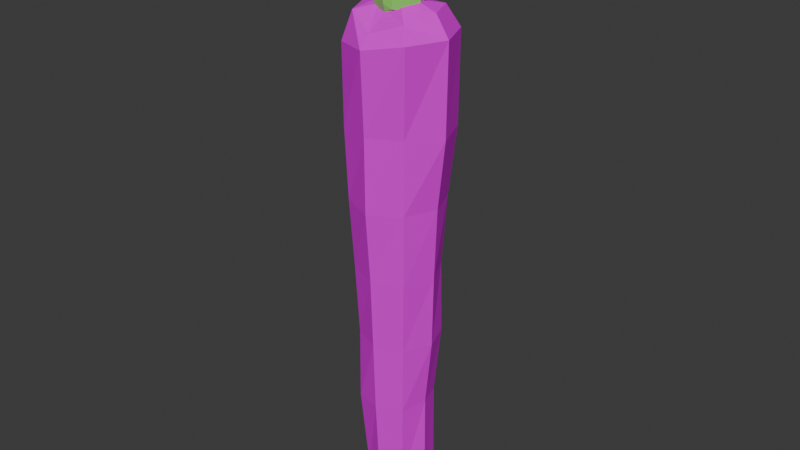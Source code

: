# Source: Carrot_real.blend  (saved by Blender 4.1.24; exported with 4.5.12 LTS)
import bpy
from mathutils import Matrix  # noqa: F401  (used for matrix-valued properties, if any)

bpy.ops.wm.read_factory_settings(use_empty=True)
scene = bpy.context.scene
scene.name = 'Scene'

# ---- collections
col_collection = bpy.data.collections.new('Collection'); scene.collection.children.link(col_collection)

# ---- images (referenced by path relative to the original .blend; pixels are not part of the script)
import os
ASSET_DIR = os.environ.get("B2B_ASSET_DIR", "")  # directory of the original .blend (textures are referenced by path, not embedded)
HERE = os.path.dirname(os.path.abspath(__file__))  # packed textures are extracted next to this script under _unpacked/

def load_image(name, relpath, width, height, colorspace="sRGB"):
    """Load a texture the original file referenced (path relative to the .blend, or extracted next to this script)."""
    p = next((c for c in (os.path.join(HERE, relpath), os.path.join(ASSET_DIR, relpath)) if relpath and os.path.exists(c)), "")
    if p:
        img = bpy.data.images.load(p, check_existing=True)
        img.name = name
    else:  # same state as the original file: an image datablock whose file is absent (Cycles renders it pink)
        img = bpy.data.images.new(name, width, height)
        img.source = "FILE"
        img.filepath = "//" + (relpath or name)
    img.colorspace_settings.name = colorspace
    return img
img_food_0024_subsurface_2k_jpg = load_image('food_0024_subsurface_2k.jpg', 'food_0024_subsurface_2k.jpg', 1024, 1024, 'sRGB')

# ---- materials (node trees are filled in below, after node groups)
mat_material_001 = bpy.data.materials.new('Material.001')
mat_material_002 = bpy.data.materials.new('Material.002')
mat_material_002.use_transparent_shadow = False

# ---- material node trees
mat_material_001.use_nodes = True; mat_material_001.node_tree.nodes.clear()
_N = mat_material_001.node_tree.nodes; _L = mat_material_001.node_tree.links
n0 = _N.new('ShaderNodeBsdfPrincipled'); n0.name = 'Principled BSDF'; n0.location = (116, 300)
n0.inputs[1].default_value = 0.1826
n0.inputs[2].default_value = 0.2172
n0.inputs[3].default_value = 1.0
n1 = _N.new('ShaderNodeOutputMaterial'); n1.name = 'Material Output'; n1.location = (406, 300)
n2 = _N.new('ShaderNodeMapping'); n2.name = 'Mapping'; n2.location = (-642, 1660)
n3 = _N.new('ShaderNodeTexImage'); n3.name = 'Image Texture'; n3.location = (-174, 280)
n3.image = img_food_0024_subsurface_2k_jpg
_L.new(n0.outputs[0], n1.inputs[0])
_L.new(n3.outputs[0], n0.inputs[0])
n1.is_active_output = True
mat_material_002.use_nodes = True; mat_material_002.node_tree.nodes.clear()
_N = mat_material_002.node_tree.nodes; _L = mat_material_002.node_tree.links
n0 = _N.new('ShaderNodeBsdfPrincipled'); n0.name = 'Principled BSDF'; n0.location = (10, 300)
n0.inputs[0].default_value = (0.24, 0.8, 0.107, 1.0)
n1 = _N.new('ShaderNodeOutputMaterial'); n1.name = 'Material Output'; n1.location = (300, 300)
_L.new(n0.outputs[0], n1.inputs[0])
n1.is_active_output = True

# ---- world
world_world = bpy.data.worlds.new('World'); scene.world = world_world
world_world.use_nodes = True; world_world.node_tree.nodes.clear()
_N = world_world.node_tree.nodes; _L = world_world.node_tree.links
n0 = _N.new('ShaderNodeOutputWorld'); n0.name = 'World Output'; n0.location = (300, 300)
n1 = _N.new('ShaderNodeBackground'); n1.name = 'Background'; n1.location = (10, 300)
n1.inputs[0].default_value = (0.05088, 0.05088, 0.05088, 1.0)
_L.new(n1.outputs[0], n0.inputs[0])
n0.is_active_output = True
world_world.color = (0.05088, 0.05088, 0.05088)
world_world.use_sun_shadow = False
world_world.sun_shadow_jitter_overblur = 0.0

# ---- meshes
me_cylinder = bpy.data.meshes.new('Cylinder')
me_cylinder.from_pydata([(-2.317e-09, 0.1689, 1.063), (5.221e-10, 0.936, -1.008), (5.426e-09, 0.5704, 0.9448), (0.6482, 0.6482, -0.9975), (0.403, 0.403, 0.9417), (1.001, -1.175e-09, -1.045), (0.6353, 3.766e-09, 0.9201), (0.693, -0.693, -1.033), (0.4678, -0.4678, 0.8991), (1.927e-10, -0.989, -1.038), (3.945e-09, -0.6402, 0.8817), (-0.6979, -0.6979, -1.037), (-0.4667, -0.4667, 0.9138), (-0.9912, 5.852e-10, -1.039), (-0.6242, 3.8e-09, 0.9367), (-0.7034, 0.7034, -1.041), (-0.4149, 0.4149, 0.9356), (0.0005771, -0.0009867, -1.188), (-1.822e-09, 0.7271, -1.059), (0.5203, 0.5203, -1.114), (0.7365, -8.515e-10, -1.118), (0.5214, -0.5214, -1.124), (-1.821e-09, -0.7352, -1.11), (-0.5219, -0.5219, -1.128), (-0.7378, -8.515e-10, -1.126), (-0.5187, 0.5187, -1.099), (-3.818e-11, 0.321, -1.119), (0.2344, 0.2344, -1.133), (0.3407, -3.818e-11, -1.145), (0.2303, -0.2303, -1.125), (-3.818e-11, -0.3299, -1.131), (-0.2361, -0.2361, -1.136), (-0.3509, -3.818e-11, -1.158), (-0.2432, 0.2432, -1.149), (1.179e-08, 0.323, -1.109), (0.2397, 0.2397, -1.096), (0.3488, -3.818e-11, -1.087), (0.2305, -0.2305, -1.107), (-1.717e-08, -0.3309, -1.103), (-0.2348, -0.2348, -1.102), (-0.3633, -3.818e-11, -1.075), (-0.2455, 0.2455, -1.089), (1.278e-08, 0.3517, -1.122), (0.2542, 0.2542, -1.104), (0.3634, 1.81e-10, -1.096), (0.249, -0.249, -1.121), (-1.661e-08, -0.3538, -1.117), (-0.2522, -0.2522, -1.111), (-0.3739, -4.297e-11, -1.072), (-0.2561, 0.2561, -1.098), (0.0004056, 0.3867, -1.149), (0.2784, 0.2787, -1.139), (0.4056, 0.002217, -1.131), (0.2771, -0.2771, -1.144), (-0.0009278, -0.3891, -1.146), (-0.285, -0.2854, -1.13), (-0.4267, 0.001009, -1.112), (-0.2879, 0.2867, -1.132), (-0.001211, 0.1931, -1.175), (0.1374, 0.3303, -1.149), (0.1974, -0.002967, -1.187), (0.344, 0.1436, -1.133), (0.3392, -0.1424, -1.137), (0.003014, -0.193, -1.176), (0.1388, -0.3321, -1.147), (-0.1391, -0.3337, -1.146), (-0.1959, -0.001537, -1.192), (-0.3507, -0.1484, -1.128), (-0.3578, 0.1516, -1.119), (-0.1447, 0.346, -1.131), (0.1653, -0.1653, -1.177), (0.1664, 0.1665, -1.179), (-0.1633, 0.1651, -1.192), (-0.1674, -0.1635, -1.173), (-0.3183, -0.2919, -1.489), (-0.2891, -0.5126, -1.482), (-0.4732, -0.4469, -1.478), (-0.5221, -0.2686, -1.472), (-0.2551, 0.3431, -1.51), (-0.3902, 0.3117, -1.517), (-0.3313, 0.4197, -1.514), (-0.2279, 0.4712, -1.515), (0.4326, 0.3785, -1.494), (0.3939, 0.5146, -1.523), (0.5172, 0.4619, -1.524), (0.5607, 0.3425, -1.519), (0.3087, -0.3215, -1.525), (0.4225, -0.3126, -1.5), (0.4069, -0.4197, -1.523), (0.2684, -0.5073, -1.542), (-0.01678, -0.505, -1.498), (0.1802, -0.4735, -1.506), (0.143, -0.6583, -1.492), (-0.01007, -0.7121, -1.488), (0.06062, -0.07341, -1.483), (0.2349, -0.082, -1.472), (0.2348, -0.2478, -1.495), (0.04344, -0.2878, -1.503), (0.5245, -0.09206, -1.442), (0.6509, -0.08072, -1.467), (0.6051, -0.1551, -1.464), (0.4943, -0.1899, -1.458), (0.3892, 0.1062, -1.423), (0.3625, 0.2105, -1.433), (0.4839, 0.1891, -1.443), (0.5213, 0.09844, -1.439), (0.06222, 0.03694, -1.52), (0.07289, 0.1955, -1.507), (0.1874, 0.1627, -1.501), (0.2187, 0.04932, -1.507), (0.08504, 0.3817, -1.512), (0.0792, 0.5487, -1.52), (0.1934, 0.4957, -1.519), (0.212, 0.3589, -1.509), (-0.05115, 0.4482, -1.459), (-0.174, 0.4183, -1.468), (-0.1484, 0.5561, -1.474), (-0.03344, 0.6199, -1.481), (-0.05453, 0.06266, -1.435), (-0.2188, 0.04646, -1.454), (-0.1766, 0.1849, -1.441), (-0.05879, 0.198, -1.431), (-0.3746, 0.07856, -1.456), (-0.5734, 0.07274, -1.463), (-0.5103, 0.2138, -1.46), (-0.3515, 0.2277, -1.45), (-0.4683, -0.006394, -1.541), (-0.4456, -0.1748, -1.542), (-0.5987, -0.1432, -1.533), (-0.6485, -0.01638, -1.531), (-0.02936, -0.04672, -1.538), (-0.01824, -0.2738, -1.551), (-0.2194, -0.2368, -1.545), (-0.2368, -0.04959, -1.535), (-0.02721, -0.3353, -1.508), (-0.04059, -0.5514, -1.491), (-0.1985, -0.498, -1.496), (-0.2305, -0.3072, -1.503), (7.652e-10, 0.4023, 1.001), (0.2868, 0.2868, 1.021), (0.4191, 2.583e-09, 1.031), (0.2975, -0.2975, 0.9949), (2.628e-09, -0.4216, 0.992), (-0.3011, -0.3011, 1.025), (-0.4178, 2.583e-09, 1.022), (-0.2889, 0.2889, 1.008), (1.124e-09, 1.071e-09, 1.066), (0.1175, 0.1175, 1.056), (0.1658, 1.071e-09, 1.06), (0.1166, -0.1166, 1.05), (6.856e-09, -0.1652, 1.052), (-0.12, -0.12, 1.072), (-0.1719, 1.071e-09, 1.081), (-0.1205, 0.1205, 1.071), (9.385e-10, 0.877, -0.6719), (1.11e-09, 0.8674, -0.3571), (2.504e-09, 0.768, -0.05889), (2.619e-09, 0.7166, 0.2485), (3.305e-09, 0.6685, 0.5566), (0.5074, 0.5074, 0.566), (0.4999, 0.4999, 0.2467), (0.5476, 0.5476, -0.05764), (0.605, 0.605, -0.3593), (0.6416, 0.6416, -0.6666), (0.6934, 3.147e-09, 0.5614), (0.6769, 2.493e-09, 0.2409), (0.7877, 1.84e-09, -0.05509), (0.8759, 1.414e-09, -0.3554), (0.8955, 8.949e-10, -0.6687), (0.4779, -0.4779, 0.558), (0.5235, -0.5235, 0.2531), (0.5347, -0.5347, -0.06116), (0.6228, -0.6228, -0.3545), (0.6486, -0.6486, -0.6648), (2.835e-09, -0.7002, 0.5627), (2.954e-09, -0.7686, 0.2585), (1.41e-09, -0.745, -0.06329), (1.437e-09, -0.8361, -0.3631), (1.553e-09, -0.9602, -0.6573), (-0.4553, -0.4553, 0.5518), (-0.5412, -0.5412, 0.2579), (-0.5233, -0.5233, -0.06425), (-0.5877, -0.5877, -0.364), (-0.6886, -0.6886, -0.6549), (-0.6147, 3.147e-09, 0.5462), (-0.7476, 2.493e-09, 0.2545), (-0.773, 1.84e-09, -0.05792), (-0.8272, 1.466e-09, -0.3648), (-0.9681, 1.686e-09, -0.6559), (-0.4669, 0.4669, 0.555), (-0.5136, 0.5136, 0.2504), (-0.5611, 0.5611, -0.05398), (-0.5826, 0.5826, -0.3654), (-0.6017, 0.6017, -0.6765), (-0.4384, 0.03993, -1.277), (-0.5001, 0.06513, -1.378), (-0.3367, 0.07509, -1.359), (-0.266, 0.03672, -1.267), (-0.3859, 0.1517, -1.281), (-0.447, 0.1772, -1.382), (-0.2464, 0.1759, -1.268), (-0.3201, 0.1869, -1.365), (-0.2681, -0.1486, -1.272), (-0.3577, -0.1577, -1.401), (-0.3916, -0.03003, -1.393), (-0.2919, -0.01661, -1.273), (-0.4049, -0.1235, -1.284), (-0.5005, -0.1335, -1.403), (-0.4509, -0.02034, -1.289), (-0.5472, -0.01843, -1.406), (-0.1803, -0.3863, -1.256), (-0.2278, -0.4462, -1.357), (-0.2727, -0.2556, -1.361), (-0.2217, -0.2132, -1.254), (-0.3327, -0.3242, -1.249), (-0.3931, -0.3762, -1.346), (-0.3797, -0.1842, -1.257), (-0.441, -0.2286, -1.357), (-0.3328, 0.2037, -1.275), (-0.3627, 0.2584, -1.4), (-0.2456, 0.3035, -1.382), (-0.2046, 0.2333, -1.267), (-0.2804, 0.3101, -1.287), (-0.3156, 0.375, -1.406), (-0.1734, 0.3666, -1.281), (-0.207, 0.4164, -1.407), (-0.1541, 0.2582, -1.256), (-0.1404, 0.3585, -1.355), (-0.05842, 0.3818, -1.351), (-0.02953, 0.2861, -1.253), (-0.1301, 0.3967, -1.274), (-0.1294, 0.4716, -1.39), (-0.02406, 0.4472, -1.275), (-0.02998, 0.5341, -1.382), (0.03967, 0.4215, -1.286), (0.06359, 0.483, -1.41), (0.08656, 0.3419, -1.382), (0.04567, 0.2678, -1.267), (0.1351, 0.3677, -1.293), (0.1546, 0.4253, -1.42), (0.1712, 0.2369, -1.276), (0.1644, 0.3256, -1.392), (0.2418, 0.3633, -1.279), (0.3264, 0.4312, -1.404), (0.3607, 0.3248, -1.369), (0.2593, 0.2413, -1.265), (0.3331, 0.3143, -1.305), (0.4228, 0.3855, -1.424), (0.3855, 0.2242, -1.284), (0.4664, 0.2952, -1.409), (0.2315, 0.1797, -1.254), (0.3151, 0.1806, -1.348), (0.3287, 0.07589, -1.342), (0.2556, 0.0329, -1.252), (0.3757, 0.1482, -1.266), (0.4238, 0.1577, -1.38), (0.4279, 0.03817, -1.261), (0.4757, 0.07646, -1.368), (0.477, -0.03031, -1.272), (0.574, -0.06062, -1.39), (0.4091, -0.04882, -1.367), (0.3032, -0.03009, -1.257), (0.427, -0.1483, -1.27), (0.5315, -0.165, -1.382), (0.2738, -0.1747, -1.261), (0.3717, -0.2079, -1.377), (0.3653, -0.1931, -1.28), (0.4079, -0.2505, -1.404), (0.2608, -0.2694, -1.402), (0.2159, -0.2201, -1.275), (0.317, -0.3213, -1.28), (0.3544, -0.3629, -1.413), (0.1788, -0.3816, -1.279), (0.2381, -0.4214, -1.404), (0.1606, -0.269, -1.265), (0.1664, -0.3711, -1.379), (-0.01437, -0.3961, -1.381), (-0.01611, -0.2874, -1.274), (0.148, -0.4413, -1.255), (0.1229, -0.5319, -1.38), (-0.02448, -0.5089, -1.243), (-0.01171, -0.602, -1.366), (0.005049, -0.4591, -1.255), (-0.02113, -0.4983, -1.37), (-0.01422, -0.2821, -1.383), (-0.004995, -0.2344, -1.27), (-0.1671, -0.39, -1.256), (-0.1914, -0.4492, -1.361), (-0.1754, -0.2169, -1.264), (-0.2067, -0.2558, -1.378), (0.2081, -0.03327, -1.285), (0.2206, -0.06371, -1.395), (0.06471, -0.07388, -1.386), (0.02873, -0.03375, -1.283), (0.1799, -0.185, -1.288), (0.2095, -0.2188, -1.393), (0.02028, -0.2225, -1.285), (0.0309, -0.2576, -1.394), (-0.008355, -0.2137, -1.279), (-0.01326, -0.2415, -1.403), (-0.05337, -0.06459, -1.397), (-0.0187, -0.02436, -1.278), (-0.1672, -0.1729, -1.281), (-0.1938, -0.2052, -1.402), (-0.1868, -0.03197, -1.279), (-0.1961, -0.05336, -1.403), (-0.1989, 0.01633, -1.256), (-0.1915, 0.04633, -1.357), (-0.04621, 0.05182, -1.352), (-0.01114, 0.01399, -1.256), (-0.1631, 0.1659, -1.259), (-0.1465, 0.1523, -1.367), (-0.0221, 0.1916, -1.257), (-0.0599, 0.1747, -1.359), (0.03396, 0.1815, -1.279), (0.07348, 0.1663, -1.402), (0.07262, 0.05582, -1.396), (0.02185, 0.01334, -1.279), (0.1696, 0.161, -1.282), (0.1586, 0.1413, -1.413), (0.2023, 0.01526, -1.28), (0.1997, 0.04315, -1.406)], [], [(16, 14, 144, 145), (8, 6, 140, 141), (158, 2, 4, 159), (159, 4, 6, 164), (13, 15, 25, 24), (4, 2, 138, 139), (164, 6, 8, 169), (169, 8, 10, 174), (3, 5, 20, 19), (174, 10, 12, 179), (179, 12, 14, 184), (5, 7, 21, 20), (14, 12, 143, 144), (184, 14, 16, 189), (189, 16, 2, 158), (7, 9, 22, 21), (23, 24, 32, 31), (25, 18, 26, 33), (20, 21, 29, 28), (21, 22, 30, 29), (11, 13, 24, 23), (1, 3, 19, 18), (15, 1, 18, 25), (9, 11, 23, 22), (28, 29, 37, 36), (29, 30, 38, 37), (32, 33, 41, 40), (26, 27, 35, 34), (22, 23, 31, 30), (19, 20, 28, 27), (18, 19, 27, 26), (24, 25, 33, 32), (40, 41, 49, 48), (34, 35, 43, 42), (35, 36, 44, 43), (38, 39, 47, 46), (33, 26, 34, 41), (31, 32, 40, 39), (30, 31, 39, 38), (27, 28, 36, 35), (43, 44, 52, 61, 51), (46, 47, 55, 65, 54), (47, 48, 56, 67, 55), (49, 42, 50, 69, 57), (37, 38, 46, 45), (36, 37, 45, 44), (41, 34, 42, 49), (39, 40, 48, 47), (42, 43, 51, 59, 50), (48, 49, 57, 68, 56), (45, 46, 54, 64, 53), (44, 45, 53, 62, 52), (74, 75, 76, 77), (211, 75, 74, 212), (215, 76, 75, 211), (217, 77, 76, 215), (212, 74, 77, 217), (78, 79, 80, 81), (219, 79, 78, 220), (223, 80, 79, 219), (225, 81, 80, 223), (220, 78, 81, 225), (82, 83, 84, 85), (243, 83, 82, 244), (247, 84, 83, 243), (249, 85, 84, 247), (244, 82, 85, 249), (86, 87, 88, 89), (267, 87, 86, 268), (271, 88, 87, 267), (273, 89, 88, 271), (268, 86, 89, 273), (90, 91, 92, 93), (275, 91, 90, 276), (279, 92, 91, 275), (281, 93, 92, 279), (276, 90, 93, 281), (94, 95, 96, 97), (291, 95, 94, 292), (295, 96, 95, 291), (297, 97, 96, 295), (292, 94, 97, 297), (98, 99, 100, 101), (259, 99, 98, 260), (263, 100, 99, 259), (265, 101, 100, 263), (260, 98, 101, 265), (102, 103, 104, 105), (251, 103, 102, 252), (255, 104, 103, 251), (257, 105, 104, 255), (252, 102, 105, 257), (106, 107, 108, 109), (315, 107, 106, 316), (319, 108, 107, 315), (321, 109, 108, 319), (316, 106, 109, 321), (110, 111, 112, 113), (235, 111, 110, 236), (239, 112, 111, 235), (241, 113, 112, 239), (236, 110, 113, 241), (114, 115, 116, 117), (227, 115, 114, 228), (231, 116, 115, 227), (233, 117, 116, 231), (228, 114, 117, 233), (118, 119, 120, 121), (307, 119, 118, 308), (311, 120, 119, 307), (313, 121, 120, 311), (308, 118, 121, 313), (122, 123, 124, 125), (195, 123, 122, 196), (199, 124, 123, 195), (201, 125, 124, 199), (196, 122, 125, 201), (126, 127, 128, 129), (203, 127, 126, 204), (207, 128, 127, 203), (209, 129, 128, 207), (204, 126, 129, 209), (130, 131, 132, 133), (299, 131, 130, 300), (303, 132, 131, 299), (305, 133, 132, 303), (300, 130, 133, 305), (134, 135, 136, 137), (283, 135, 134, 284), (287, 136, 135, 283), (289, 137, 136, 287), (284, 134, 137, 289), (142, 141, 149, 150), (145, 144, 152, 153), (139, 138, 0, 147), (140, 139, 147, 148), (10, 8, 141, 142), (2, 16, 145, 138), (12, 10, 142, 143), (6, 4, 139, 140), (149, 148, 146, 150), (153, 152, 146, 0), (147, 0, 146, 148), (151, 150, 146, 152), (141, 140, 148, 149), (138, 145, 153, 0), (144, 143, 151, 152), (143, 142, 150, 151), (15, 193, 154, 1), (193, 192, 155, 154), (192, 191, 156, 155), (191, 190, 157, 156), (190, 189, 158, 157), (13, 188, 193, 15), (188, 187, 192, 193), (187, 186, 191, 192), (186, 185, 190, 191), (185, 184, 189, 190), (11, 183, 188, 13), (183, 182, 187, 188), (182, 181, 186, 187), (181, 180, 185, 186), (180, 179, 184, 185), (9, 178, 183, 11), (178, 177, 182, 183), (177, 176, 181, 182), (176, 175, 180, 181), (175, 174, 179, 180), (7, 173, 178, 9), (173, 172, 177, 178), (172, 171, 176, 177), (171, 170, 175, 176), (170, 169, 174, 175), (5, 168, 173, 7), (168, 167, 172, 173), (167, 166, 171, 172), (166, 165, 170, 171), (165, 164, 169, 170), (3, 163, 168, 5), (163, 162, 167, 168), (162, 161, 166, 167), (161, 160, 165, 166), (160, 159, 164, 165), (1, 154, 163, 3), (154, 155, 162, 163), (155, 156, 161, 162), (156, 157, 160, 161), (157, 158, 159, 160), (66, 197, 200, 72), (197, 196, 201, 200), (72, 200, 198, 68), (200, 201, 199, 198), (68, 198, 194, 56), (198, 199, 195, 194), (56, 194, 197, 66), (194, 195, 196, 197), (66, 205, 208, 56), (205, 204, 209, 208), (56, 208, 206, 67), (208, 209, 207, 206), (67, 206, 202, 73), (206, 207, 203, 202), (73, 202, 205, 66), (202, 203, 204, 205), (73, 213, 216, 67), (213, 212, 217, 216), (67, 216, 214, 55), (216, 217, 215, 214), (55, 214, 210, 65), (214, 215, 211, 210), (65, 210, 213, 73), (210, 211, 212, 213), (72, 221, 224, 69), (221, 220, 225, 224), (69, 224, 222, 57), (224, 225, 223, 222), (57, 222, 218, 68), (222, 223, 219, 218), (68, 218, 221, 72), (218, 219, 220, 221), (58, 229, 232, 50), (229, 228, 233, 232), (50, 232, 230, 69), (232, 233, 231, 230), (69, 230, 226, 72), (230, 231, 227, 226), (72, 226, 229, 58), (226, 227, 228, 229), (58, 237, 240, 71), (237, 236, 241, 240), (71, 240, 238, 59), (240, 241, 239, 238), (59, 238, 234, 50), (238, 239, 235, 234), (50, 234, 237, 58), (234, 235, 236, 237), (71, 245, 248, 61), (245, 244, 249, 248), (61, 248, 246, 51), (248, 249, 247, 246), (51, 246, 242, 59), (246, 247, 243, 242), (59, 242, 245, 71), (242, 243, 244, 245), (60, 253, 256, 52), (253, 252, 257, 256), (52, 256, 254, 61), (256, 257, 255, 254), (61, 254, 250, 71), (254, 255, 251, 250), (71, 250, 253, 60), (250, 251, 252, 253), (60, 261, 264, 70), (261, 260, 265, 264), (70, 264, 262, 62), (264, 265, 263, 262), (62, 262, 258, 52), (262, 263, 259, 258), (52, 258, 261, 60), (258, 259, 260, 261), (70, 269, 272, 64), (269, 268, 273, 272), (64, 272, 270, 53), (272, 273, 271, 270), (53, 270, 266, 62), (270, 271, 267, 266), (62, 266, 269, 70), (266, 267, 268, 269), (63, 277, 280, 54), (277, 276, 281, 280), (54, 280, 278, 64), (280, 281, 279, 278), (64, 278, 274, 70), (278, 279, 275, 274), (70, 274, 277, 63), (274, 275, 276, 277), (63, 285, 288, 73), (285, 284, 289, 288), (73, 288, 286, 65), (288, 289, 287, 286), (65, 286, 282, 54), (286, 287, 283, 282), (54, 282, 285, 63), (282, 283, 284, 285), (17, 293, 296, 63), (293, 292, 297, 296), (63, 296, 294, 70), (296, 297, 295, 294), (70, 294, 290, 60), (294, 295, 291, 290), (60, 290, 293, 17), (290, 291, 292, 293), (17, 301, 304, 66), (301, 300, 305, 304), (66, 304, 302, 73), (304, 305, 303, 302), (73, 302, 298, 63), (302, 303, 299, 298), (63, 298, 301, 17), (298, 299, 300, 301), (17, 309, 312, 58), (309, 308, 313, 312), (58, 312, 310, 72), (312, 313, 311, 310), (72, 310, 306, 66), (310, 311, 307, 306), (66, 306, 309, 17), (306, 307, 308, 309), (17, 317, 320, 60), (317, 316, 321, 320), (60, 320, 318, 71), (320, 321, 319, 318), (71, 318, 314, 58), (318, 319, 315, 314), (58, 314, 317, 17), (314, 315, 316, 317)])
me_cylinder.polygons.foreach_set('material_index', [0, 0, 0, 0, 0, 0, 0, 0, 0, 0, 0, 0, 0, 0, 0, 0, 0, 0, 0, 0, 0, 0, 0, 0, 1, 1, 1, 1, 0, 0, 0, 0, 1, 1, 1, 1, 1, 1, 1, 1, 1, 1, 1, 1, 1, 1, 1, 1, 1, 1, 1, 1, 1, 1, 1, 1, 1, 1, 1, 1, 1, 1, 1, 1, 1, 1, 1, 1, 1, 1, 1, 1, 1, 1, 1, 1, 1, 1, 1, 1, 1, 1, 1, 1, 1, 1, 1, 1, 1, 1, 1, 1, 1, 1, 1, 1, 1, 1, 1, 1, 1, 1, 1, 1, 1, 1, 1, 1, 1, 1, 1, 1, 1, 1, 1, 1, 1, 1, 1, 1, 1, 1, 1, 1, 1, 1, 1, 1, 1, 1, 1, 1, 0, 0, 0, 0, 0, 0, 0, 0, 0, 0, 0, 0, 0, 0, 0, 0, 0, 0, 0, 0, 0, 0, 0, 0, 0, 0, 0, 0, 0, 0, 0, 0, 0, 0, 0, 0, 0, 0, 0, 0, 0, 0, 0, 0, 0, 0, 0, 0, 0, 0, 0, 0, 0, 0, 0, 0, 1, 1, 1, 1, 1, 1, 1, 1, 1, 1, 1, 1, 1, 1, 1, 1, 1, 1, 1, 1, 1, 1, 1, 1, 1, 1, 1, 1, 1, 1, 1, 1, 1, 1, 1, 1, 1, 1, 1, 1, 1, 1, 1, 1, 1, 1, 1, 1, 1, 1, 1, 1, 1, 1, 1, 1, 1, 1, 1, 1, 1, 1, 1, 1, 1, 1, 1, 1, 1, 1, 1, 1, 1, 1, 1, 1, 1, 1, 1, 1, 1, 1, 1, 1, 1, 1, 1, 1, 1, 1, 1, 1, 1, 1, 1, 1, 1, 1, 1, 1, 1, 1, 1, 1, 1, 1, 1, 1, 1, 1, 1, 1, 1, 1, 1, 1, 1, 1, 1, 1, 1, 1, 1, 1, 1, 1, 1, 1])
_uv = me_cylinder.uv_layers.new(name='UVMap')
_uv.uv.foreach_set('vector', [0.1302, 0.4173, 0.1919, 0.4103, 0.1895, 0.4371, 0.141, 0.4462, 0.5719, 0.4183, 0.6343, 0.4102, 0.6323, 0.437, 0.5839, 0.447, 0.801, 0.4317, 0.76, 0.4845, 0.6949, 0.4266, 0.7157, 0.3853, 0.7157, 0.3853, 0.6949, 0.4266, 0.6343, 0.4102, 0.6396, 0.367, 0.2171, 0.1407, 0.1322, 0.1285, 0.1418, 0.0982, 0.2186, 0.1094, 0.6949, 0.4266, 0.76, 0.4845, 0.7191, 0.5006, 0.6791, 0.4541, 0.6396, 0.367, 0.6343, 0.4102, 0.5719, 0.4183, 0.5613, 0.3712, 0.5613, 0.3712, 0.5719, 0.4183, 0.5011, 0.4624, 0.4685, 0.4016, 0.7466, 0.1349, 0.6575, 0.1405, 0.659, 0.1091, 0.7386, 0.1002, 0.3576, 0.4344, 0.3164, 0.4862, 0.2525, 0.4276, 0.2741, 0.3863, 0.2741, 0.3863, 0.2525, 0.4276, 0.1919, 0.4103, 0.1976, 0.3671, 0.6575, 0.1405, 0.5724, 0.1283, 0.582, 0.09791, 0.659, 0.1091, 0.1919, 0.4103, 0.2525, 0.4276, 0.2362, 0.4549, 0.1895, 0.4371, 0.1976, 0.3671, 0.1919, 0.4103, 0.1302, 0.4173, 0.1186, 0.37, 0.1186, 0.37, 0.1302, 0.4173, 0.05523, 0.4583, 0.02874, 0.3974, 0.5724, 0.1283, 0.4619, 0.0798, 0.498, 0.04926, 0.582, 0.09791, 0.2984, 0.1005, 0.2186, 0.1094, 0.2203, 0.03035, 0.2693, 0.02814, 0.1418, 0.0982, 0.05817, 0.04989, 0.1316, 0.0007876, 0.1721, 0.02783, 0.659, 0.1091, 0.582, 0.09791, 0.6125, 0.02741, 0.6607, 0.03002, 0.582, 0.09791, 0.498, 0.04926, 0.5719, 0.0001361, 0.6125, 0.02741, 0.3064, 0.1353, 0.2171, 0.1407, 0.2186, 0.1094, 0.2984, 0.1005, 0.8669, 0.09531, 0.7466, 0.1349, 0.7386, 0.1002, 0.8306, 0.05445, 0.1322, 0.1285, 0.02236, 0.08026, 0.05817, 0.04989, 0.1418, 0.0982, 0.4273, 0.09539, 0.3064, 0.1353, 0.2984, 0.1005, 0.3907, 0.0544, 0.786, 0.7683, 0.7694, 0.8716, 0.7591, 0.8672, 0.7762, 0.7674, 0.7694, 0.8716, 0.697, 0.9825, 0.687, 0.976, 0.7591, 0.8672, 0.4391, 0.7769, 0.4459, 0.6518, 0.4581, 0.6567, 0.4506, 0.776, 0.6807, 0.5147, 0.786, 0.662, 0.7725, 0.667, 0.6661, 0.5251, 0.3907, 0.0544, 0.2984, 0.1005, 0.2693, 0.02814, 0.3132, 0.0001361, 0.7386, 0.1002, 0.659, 0.1091, 0.6607, 0.03002, 0.7097, 0.02791, 0.8306, 0.05445, 0.7386, 0.1002, 0.7097, 0.02791, 0.7535, 0.0001361, 0.2186, 0.1094, 0.1418, 0.0982, 0.1721, 0.02783, 0.2203, 0.03035, 0.4506, 0.776, 0.4581, 0.6567, 0.4751, 0.6636, 0.47, 0.7745, 0.6661, 0.5251, 0.7725, 0.667, 0.7545, 0.6743, 0.6372, 0.5326, 0.7725, 0.667, 0.7762, 0.7674, 0.7596, 0.7663, 0.7545, 0.6743, 0.5935, 0.9887, 0.4818, 0.8864, 0.4969, 0.8764, 0.6166, 0.9778, 0.4459, 0.6518, 0.534, 0.5199, 0.5458, 0.5278, 0.4581, 0.6567, 0.4706, 0.8938, 0.4391, 0.7769, 0.4506, 0.776, 0.4818, 0.8864, 0.583, 0.9999, 0.4706, 0.8938, 0.4818, 0.8864, 0.5935, 0.9887, 0.786, 0.662, 0.786, 0.7683, 0.7762, 0.7674, 0.7725, 0.667, 0.7545, 0.6743, 0.7596, 0.7663, 0.7477, 0.7655, 0.7454, 0.7171, 0.7445, 0.6786, 0.6166, 0.9778, 0.4969, 0.8764, 0.5056, 0.8702, 0.5527, 0.9009, 0.6407, 0.9631, 0.4969, 0.8764, 0.47, 0.7745, 0.4836, 0.7734, 0.4965, 0.8276, 0.5056, 0.8702, 0.4751, 0.6636, 0.5751, 0.5347, 0.6037, 0.5447, 0.5223, 0.6315, 0.4855, 0.6679, 0.7591, 0.8672, 0.687, 0.976, 0.6632, 0.9705, 0.7446, 0.8607, 0.7762, 0.7674, 0.7591, 0.8672, 0.7446, 0.8607, 0.7596, 0.7663, 0.4581, 0.6567, 0.5458, 0.5278, 0.5751, 0.5347, 0.4751, 0.6636, 0.4818, 0.8864, 0.4506, 0.776, 0.47, 0.7745, 0.4969, 0.8764, 0.6372, 0.5326, 0.7545, 0.6743, 0.7445, 0.6786, 0.6981, 0.6379, 0.6037, 0.5447, 0.47, 0.7745, 0.4751, 0.6636, 0.4855, 0.6679, 0.4849, 0.7202, 0.4836, 0.7734, 0.7446, 0.8607, 0.6632, 0.9705, 0.6407, 0.9631, 0.7027, 0.8918, 0.7358, 0.8576, 0.7596, 0.7663, 0.7446, 0.8607, 0.7358, 0.8576, 0.7408, 0.8134, 0.7477, 0.7655, 0.5223, 0.8572, 0.5221, 0.8575, 0.522, 0.8574, 0.5219, 0.8573, 0.5226, 0.8581, 0.5221, 0.8575, 0.5223, 0.8572, 0.5235, 0.8562, 0.5217, 0.8577, 0.522, 0.8574, 0.5221, 0.8575, 0.5226, 0.8581, 0.5215, 0.8568, 0.5219, 0.8573, 0.522, 0.8574, 0.5217, 0.8577, 0.5235, 0.8562, 0.5223, 0.8572, 0.5219, 0.8573, 0.5215, 0.8568, 0.5085, 0.6769, 0.5084, 0.677, 0.5084, 0.6769, 0.5084, 0.6769, 0.5082, 0.6775, 0.5084, 0.677, 0.5085, 0.6769, 0.5092, 0.6772, 0.5082, 0.6768, 0.5084, 0.6769, 0.5084, 0.677, 0.5082, 0.6775, 0.5085, 0.6766, 0.5084, 0.6769, 0.5084, 0.6769, 0.5082, 0.6768, 0.5092, 0.6772, 0.5085, 0.6769, 0.5084, 0.6769, 0.5085, 0.6766, 0.7241, 0.6906, 0.7241, 0.6906, 0.7241, 0.6906, 0.7241, 0.6906, 0.724, 0.6907, 0.7241, 0.6906, 0.7241, 0.6906, 0.7242, 0.6906, 0.7241, 0.6906, 0.7241, 0.6906, 0.7241, 0.6906, 0.724, 0.6907, 0.7242, 0.6906, 0.7241, 0.6906, 0.7241, 0.6906, 0.7241, 0.6906, 0.7242, 0.6906, 0.7241, 0.6906, 0.7241, 0.6906, 0.7242, 0.6906, 0.7182, 0.8502, 0.7183, 0.8501, 0.7183, 0.8502, 0.7183, 0.8502, 0.7185, 0.8499, 0.7183, 0.8501, 0.7182, 0.8502, 0.7177, 0.85, 0.7185, 0.8503, 0.7183, 0.8502, 0.7183, 0.8501, 0.7185, 0.8499, 0.7182, 0.8505, 0.7183, 0.8502, 0.7183, 0.8502, 0.7185, 0.8503, 0.7177, 0.85, 0.7182, 0.8502, 0.7183, 0.8502, 0.7182, 0.8505, 0.6678, 0.8861, 0.6678, 0.8861, 0.6678, 0.8861, 0.6678, 0.8861, 0.6683, 0.8852, 0.6678, 0.8861, 0.6678, 0.8861, 0.667, 0.8858, 0.6679, 0.8862, 0.6678, 0.8861, 0.6678, 0.8861, 0.6683, 0.8852, 0.6678, 0.8862, 0.6678, 0.8861, 0.6678, 0.8861, 0.6679, 0.8862, 0.667, 0.8858, 0.6678, 0.8861, 0.6678, 0.8861, 0.6678, 0.8862, 0.6507, 0.7998, 0.6519, 0.8, 0.6516, 0.8006, 0.651, 0.8009, 0.6528, 0.7991, 0.6519, 0.8, 0.6507, 0.7998, 0.6495, 0.7985, 0.6523, 0.8013, 0.6516, 0.8006, 0.6519, 0.8, 0.6528, 0.7991, 0.6501, 0.8018, 0.651, 0.8009, 0.6516, 0.8006, 0.6523, 0.8013, 0.6495, 0.7985, 0.6507, 0.7998, 0.651, 0.8009, 0.6501, 0.8018, 0.7264, 0.795, 0.7271, 0.795, 0.7266, 0.795, 0.7264, 0.795, 0.7263, 0.795, 0.7271, 0.795, 0.7264, 0.795, 0.7255, 0.7942, 0.726, 0.7951, 0.7266, 0.795, 0.7271, 0.795, 0.7263, 0.795, 0.7253, 0.7956, 0.7264, 0.795, 0.7266, 0.795, 0.726, 0.7951, 0.7255, 0.7942, 0.7264, 0.795, 0.7264, 0.795, 0.7253, 0.7956, 0.7234, 0.7429, 0.7236, 0.7422, 0.7239, 0.7424, 0.7239, 0.7426, 0.7223, 0.7408, 0.7236, 0.7422, 0.7234, 0.7429, 0.7216, 0.7447, 0.7243, 0.7419, 0.7239, 0.7424, 0.7236, 0.7422, 0.7223, 0.7408, 0.7244, 0.7431, 0.7239, 0.7426, 0.7239, 0.7424, 0.7243, 0.7419, 0.7216, 0.7447, 0.7234, 0.7429, 0.7239, 0.7426, 0.7244, 0.7431, 0.6529, 0.7445, 0.6531, 0.7439, 0.6534, 0.7441, 0.6535, 0.7444, 0.6522, 0.7427, 0.6531, 0.7439, 0.6529, 0.7445, 0.6516, 0.7457, 0.6543, 0.7433, 0.6534, 0.7441, 0.6531, 0.7439, 0.6522, 0.7427, 0.6543, 0.7454, 0.6535, 0.7444, 0.6534, 0.7441, 0.6543, 0.7433, 0.6516, 0.7457, 0.6529, 0.7445, 0.6535, 0.7444, 0.6543, 0.7454, 0.6573, 0.6676, 0.6574, 0.6674, 0.6575, 0.6674, 0.6576, 0.6675, 0.6571, 0.667, 0.6574, 0.6674, 0.6573, 0.6676, 0.6562, 0.6687, 0.6579, 0.667, 0.6575, 0.6674, 0.6574, 0.6674, 0.6571, 0.667, 0.6584, 0.6685, 0.6576, 0.6675, 0.6575, 0.6674, 0.6579, 0.667, 0.6562, 0.6687, 0.6573, 0.6676, 0.6576, 0.6675, 0.6584, 0.6685, 0.5676, 0.6458, 0.5673, 0.646, 0.5674, 0.6457, 0.5675, 0.6457, 0.5663, 0.6476, 0.5673, 0.646, 0.5676, 0.6458, 0.5694, 0.6468, 0.567, 0.6456, 0.5674, 0.6457, 0.5673, 0.646, 0.5663, 0.6476, 0.5676, 0.6454, 0.5675, 0.6457, 0.5674, 0.6457, 0.567, 0.6456, 0.5694, 0.6468, 0.5676, 0.6458, 0.5675, 0.6457, 0.5676, 0.6454, 0.5951, 0.7418, 0.5931, 0.7415, 0.5935, 0.7403, 0.5947, 0.7398, 0.591, 0.7436, 0.5931, 0.7415, 0.5951, 0.7418, 0.5976, 0.7442, 0.5917, 0.7386, 0.5935, 0.7403, 0.5931, 0.7415, 0.591, 0.7436, 0.5966, 0.7377, 0.5947, 0.7398, 0.5935, 0.7403, 0.5917, 0.7386, 0.5976, 0.7442, 0.5951, 0.7418, 0.5947, 0.7398, 0.5966, 0.7377, 0.5138, 0.7431, 0.5132, 0.7429, 0.5133, 0.7427, 0.5136, 0.7424, 0.5129, 0.7433, 0.5132, 0.7429, 0.5138, 0.7431, 0.5153, 0.7442, 0.5129, 0.7423, 0.5133, 0.7427, 0.5132, 0.7429, 0.5129, 0.7433, 0.5145, 0.7412, 0.5136, 0.7424, 0.5133, 0.7427, 0.5129, 0.7423, 0.5153, 0.7442, 0.5138, 0.7431, 0.5136, 0.7424, 0.5145, 0.7412, 0.5145, 0.8006, 0.5148, 0.8007, 0.5144, 0.8007, 0.5139, 0.8007, 0.5158, 0.8012, 0.5148, 0.8007, 0.5145, 0.8006, 0.5155, 0.8002, 0.5149, 0.8008, 0.5144, 0.8007, 0.5148, 0.8007, 0.5158, 0.8012, 0.5147, 0.8007, 0.5139, 0.8007, 0.5144, 0.8007, 0.5149, 0.8008, 0.5155, 0.8002, 0.5145, 0.8006, 0.5139, 0.8007, 0.5147, 0.8007, 0.5935, 0.7976, 0.5933, 0.7982, 0.593, 0.7981, 0.5929, 0.7977, 0.5942, 0.7992, 0.5933, 0.7982, 0.5935, 0.7976, 0.5948, 0.7964, 0.5921, 0.7988, 0.593, 0.7981, 0.5933, 0.7982, 0.5942, 0.7992, 0.5919, 0.7967, 0.5929, 0.7977, 0.593, 0.7981, 0.5921, 0.7988, 0.5948, 0.7964, 0.5935, 0.7976, 0.5929, 0.7977, 0.5919, 0.7967, 0.5878, 0.8754, 0.5877, 0.8759, 0.5874, 0.8759, 0.5871, 0.8755, 0.5883, 0.8767, 0.5877, 0.8759, 0.5878, 0.8754, 0.5897, 0.8735, 0.5867, 0.8767, 0.5874, 0.8759, 0.5877, 0.8759, 0.5883, 0.8767, 0.5854, 0.8737, 0.5871, 0.8755, 0.5874, 0.8759, 0.5867, 0.8767, 0.5897, 0.8735, 0.5878, 0.8754, 0.5871, 0.8755, 0.5854, 0.8737, 0.5377, 0.4878, 0.5839, 0.447, 0.6055, 0.486, 0.5889, 0.507, 0.141, 0.4462, 0.1895, 0.4371, 0.1856, 0.4798, 0.1617, 0.486, 0.6791, 0.4541, 0.7191, 0.5006, 0.6641, 0.5141, 0.6514, 0.4899, 0.6323, 0.437, 0.6791, 0.4541, 0.6514, 0.4899, 0.629, 0.4794, 0.5011, 0.4624, 0.5719, 0.4183, 0.5839, 0.447, 0.5377, 0.4878, 0.05523, 0.4583, 0.1302, 0.4173, 0.141, 0.4462, 0.0921, 0.4861, 0.2525, 0.4276, 0.3164, 0.4862, 0.2756, 0.5018, 0.2362, 0.4549, 0.6343, 0.4102, 0.6949, 0.4266, 0.6791, 0.4541, 0.6323, 0.437, 0.6055, 0.486, 0.629, 0.4794, 0.626, 0.5144, 0.5889, 0.507, 0.1617, 0.486, 0.1856, 0.4798, 0.182, 0.5151, 0.1444, 0.5071, 0.6514, 0.4899, 0.6641, 0.5141, 0.626, 0.5144, 0.629, 0.4794, 0.2079, 0.4906, 0.2204, 0.5151, 0.182, 0.5151, 0.1856, 0.4798, 0.5839, 0.447, 0.6323, 0.437, 0.629, 0.4794, 0.6055, 0.486, 0.0921, 0.4861, 0.141, 0.4462, 0.1617, 0.486, 0.1444, 0.5071, 0.1895, 0.4371, 0.2362, 0.4549, 0.2079, 0.4906, 0.1856, 0.4798, 0.2362, 0.4549, 0.2756, 0.5018, 0.2204, 0.5151, 0.2079, 0.4906, 0.1322, 0.1285, 0.1198, 0.1748, 0.005356, 0.1502, 0.02236, 0.08026, 0.1198, 0.1748, 0.1138, 0.2204, 0.000499, 0.2103, 0.005356, 0.1502, 0.1138, 0.2204, 0.1121, 0.2693, 0.0001361, 0.273, 0.000499, 0.2103, 0.1121, 0.2693, 0.1131, 0.3202, 0.01017, 0.336, 0.0001361, 0.273, 0.1131, 0.3202, 0.1186, 0.37, 0.02874, 0.3974, 0.01017, 0.336, 0.2171, 0.1407, 0.2128, 0.1868, 0.1198, 0.1748, 0.1322, 0.1285, 0.2128, 0.1868, 0.2098, 0.2292, 0.1138, 0.2204, 0.1198, 0.1748, 0.2098, 0.2292, 0.2061, 0.2746, 0.1121, 0.2693, 0.1138, 0.2204, 0.2061, 0.2746, 0.2019, 0.3213, 0.1131, 0.3202, 0.1121, 0.2693, 0.2019, 0.3213, 0.1976, 0.3671, 0.1186, 0.37, 0.1131, 0.3202, 0.3064, 0.1353, 0.3097, 0.1886, 0.2128, 0.1868, 0.2171, 0.1407, 0.3097, 0.1886, 0.3084, 0.2367, 0.2098, 0.2292, 0.2128, 0.1868, 0.3084, 0.2367, 0.3018, 0.2872, 0.2061, 0.2746, 0.2098, 0.2292, 0.3018, 0.2872, 0.29, 0.3378, 0.2019, 0.3213, 0.2061, 0.2746, 0.29, 0.3378, 0.2741, 0.3863, 0.1976, 0.3671, 0.2019, 0.3213, 0.4273, 0.09539, 0.4389, 0.1801, 0.3097, 0.1886, 0.3064, 0.1353, 0.4389, 0.1801, 0.4327, 0.2475, 0.3084, 0.2367, 0.3097, 0.1886, 0.4327, 0.2475, 0.4171, 0.3134, 0.3018, 0.2872, 0.3084, 0.2367, 0.4171, 0.3134, 0.3929, 0.3769, 0.29, 0.3378, 0.3018, 0.2872, 0.3929, 0.3769, 0.3576, 0.4344, 0.2741, 0.3863, 0.29, 0.3378, 0.5724, 0.1283, 0.5601, 0.1748, 0.4446, 0.1502, 0.4619, 0.0798, 0.5601, 0.1748, 0.5542, 0.2207, 0.4396, 0.2108, 0.4446, 0.1502, 0.5542, 0.2207, 0.5529, 0.2699, 0.4391, 0.2744, 0.4396, 0.2108, 0.5529, 0.2699, 0.5546, 0.3211, 0.4494, 0.3385, 0.4391, 0.2744, 0.5546, 0.3211, 0.5613, 0.3712, 0.4685, 0.4016, 0.4494, 0.3385, 0.6575, 0.1405, 0.6534, 0.1865, 0.5601, 0.1748, 0.5724, 0.1283, 0.6534, 0.1865, 0.6506, 0.229, 0.5542, 0.2207, 0.5601, 0.1748, 0.6506, 0.229, 0.6471, 0.2744, 0.5529, 0.2699, 0.5542, 0.2207, 0.6471, 0.2744, 0.6434, 0.3212, 0.5546, 0.3211, 0.5529, 0.2699, 0.6434, 0.3212, 0.6396, 0.367, 0.5613, 0.3712, 0.5546, 0.3211, 0.7466, 0.1349, 0.7501, 0.188, 0.6534, 0.1865, 0.6575, 0.1405, 0.7501, 0.188, 0.749, 0.2359, 0.6506, 0.229, 0.6534, 0.1865, 0.749, 0.2359, 0.7428, 0.2862, 0.6471, 0.2744, 0.6506, 0.229, 0.7428, 0.2862, 0.7318, 0.3367, 0.6434, 0.3212, 0.6471, 0.2744, 0.7318, 0.3367, 0.7157, 0.3853, 0.6396, 0.367, 0.6434, 0.3212, 0.8669, 0.09531, 0.8782, 0.1795, 0.7501, 0.188, 0.7466, 0.1349, 0.8782, 0.1795, 0.8719, 0.2463, 0.749, 0.2359, 0.7501, 0.188, 0.8719, 0.2463, 0.8563, 0.3112, 0.7428, 0.2862, 0.749, 0.2359, 0.8563, 0.3112, 0.8327, 0.3733, 0.7318, 0.3367, 0.7428, 0.2862, 0.8327, 0.3733, 0.801, 0.4317, 0.7157, 0.3853, 0.7318, 0.3367, 0.566, 0.7699, 0.5242, 0.7507, 0.5196, 0.7344, 0.549, 0.6991, 0.5242, 0.7507, 0.5153, 0.7442, 0.5145, 0.7412, 0.5196, 0.7344, 0.549, 0.6991, 0.5196, 0.7344, 0.5105, 0.7405, 0.4849, 0.7202, 0.5196, 0.7344, 0.5145, 0.7412, 0.5129, 0.7423, 0.5105, 0.7405, 0.4849, 0.7202, 0.5105, 0.7405, 0.5106, 0.7456, 0.4836, 0.7734, 0.5105, 0.7405, 0.5129, 0.7423, 0.5129, 0.7433, 0.5106, 0.7456, 0.4836, 0.7734, 0.5106, 0.7456, 0.5242, 0.7507, 0.566, 0.7699, 0.5106, 0.7456, 0.5129, 0.7433, 0.5153, 0.7442, 0.5242, 0.7507, 0.566, 0.7699, 0.5225, 0.7944, 0.5141, 0.7997, 0.4836, 0.7734, 0.5225, 0.7944, 0.5155, 0.8002, 0.5147, 0.8007, 0.5141, 0.7997, 0.4836, 0.7734, 0.5141, 0.7997, 0.514, 0.8025, 0.4965, 0.8276, 0.5141, 0.7997, 0.5147, 0.8007, 0.5149, 0.8008, 0.514, 0.8025, 0.4965, 0.8276, 0.514, 0.8025, 0.5225, 0.8072, 0.5541, 0.8309, 0.514, 0.8025, 0.5149, 0.8008, 0.5158, 0.8012, 0.5225, 0.8072, 0.5541, 0.8309, 0.5225, 0.8072, 0.5225, 0.7944, 0.566, 0.7699, 0.5225, 0.8072, 0.5158, 0.8012, 0.5155, 0.8002, 0.5225, 0.7944, 0.5541, 0.8309, 0.5305, 0.8506, 0.5187, 0.8536, 0.4965, 0.8276, 0.5305, 0.8506, 0.5235, 0.8562, 0.5215, 0.8568, 0.5187, 0.8536, 0.4965, 0.8276, 0.5187, 0.8536, 0.5194, 0.8595, 0.5056, 0.8702, 0.5187, 0.8536, 0.5215, 0.8568, 0.5217, 0.8577, 0.5194, 0.8595, 0.5056, 0.8702, 0.5194, 0.8595, 0.5256, 0.8624, 0.5527, 0.9009, 0.5194, 0.8595, 0.5217, 0.8577, 0.5226, 0.8581, 0.5256, 0.8624, 0.5527, 0.9009, 0.5256, 0.8624, 0.5305, 0.8506, 0.5541, 0.8309, 0.5256, 0.8624, 0.5226, 0.8581, 0.5235, 0.8562, 0.5305, 0.8506, 0.549, 0.6991, 0.5156, 0.68, 0.5094, 0.6734, 0.5223, 0.6315, 0.5156, 0.68, 0.5092, 0.6772, 0.5085, 0.6766, 0.5094, 0.6734, 0.5223, 0.6315, 0.5094, 0.6734, 0.5055, 0.6757, 0.4855, 0.6679, 0.5094, 0.6734, 0.5085, 0.6766, 0.5082, 0.6768, 0.5055, 0.6757, 0.4855, 0.6679, 0.5055, 0.6757, 0.5059, 0.6823, 0.4849, 0.7202, 0.5055, 0.6757, 0.5082, 0.6768, 0.5082, 0.6775, 0.5059, 0.6823, 0.4849, 0.7202, 0.5059, 0.6823, 0.5156, 0.68, 0.549, 0.6991, 0.5059, 0.6823, 0.5082, 0.6775, 0.5092, 0.6772, 0.5156, 0.68, 0.6243, 0.7079, 0.5853, 0.6564, 0.569, 0.6424, 0.6037, 0.5447, 0.5853, 0.6564, 0.5694, 0.6468, 0.5676, 0.6454, 0.569, 0.6424, 0.6037, 0.5447, 0.569, 0.6424, 0.563, 0.6438, 0.5223, 0.6315, 0.569, 0.6424, 0.5676, 0.6454, 0.567, 0.6456, 0.563, 0.6438, 0.5223, 0.6315, 0.563, 0.6438, 0.56, 0.6606, 0.549, 0.6991, 0.563, 0.6438, 0.567, 0.6456, 0.5663, 0.6476, 0.56, 0.6606, 0.549, 0.6991, 0.56, 0.6606, 0.5853, 0.6564, 0.6243, 0.7079, 0.56, 0.6606, 0.5663, 0.6476, 0.5694, 0.6468, 0.5853, 0.6564, 0.6243, 0.7079, 0.6477, 0.6761, 0.6643, 0.6761, 0.6882, 0.7123, 0.6477, 0.6761, 0.6562, 0.6687, 0.6584, 0.6685, 0.6643, 0.6761, 0.6882, 0.7123, 0.6643, 0.6761, 0.6608, 0.6639, 0.6981, 0.6379, 0.6643, 0.6761, 0.6584, 0.6685, 0.6579, 0.667, 0.6608, 0.6639, 0.6981, 0.6379, 0.6608, 0.6639, 0.6548, 0.6633, 0.6037, 0.5447, 0.6608, 0.6639, 0.6579, 0.667, 0.6571, 0.667, 0.6548, 0.6633, 0.6037, 0.5447, 0.6548, 0.6633, 0.6477, 0.6761, 0.6243, 0.7079, 0.6548, 0.6633, 0.6571, 0.667, 0.6562, 0.6687, 0.6477, 0.6761, 0.6882, 0.7123, 0.7252, 0.6928, 0.7254, 0.6897, 0.7454, 0.7171, 0.7252, 0.6928, 0.7242, 0.6906, 0.7242, 0.6906, 0.7254, 0.6897, 0.7454, 0.7171, 0.7254, 0.6897, 0.7238, 0.6901, 0.7445, 0.6786, 0.7254, 0.6897, 0.7242, 0.6906, 0.7241, 0.6906, 0.7238, 0.6901, 0.7445, 0.6786, 0.7238, 0.6901, 0.7223, 0.6911, 0.6981, 0.6379, 0.7238, 0.6901, 0.7241, 0.6906, 0.724, 0.6907, 0.7223, 0.6911, 0.6981, 0.6379, 0.7223, 0.6911, 0.7252, 0.6928, 0.6882, 0.7123, 0.7223, 0.6911, 0.724, 0.6907, 0.7242, 0.6906, 0.7252, 0.6928, 0.6812, 0.7736, 0.712, 0.7537, 0.7274, 0.746, 0.7477, 0.7655, 0.712, 0.7537, 0.7216, 0.7447, 0.7244, 0.7431, 0.7274, 0.746, 0.7477, 0.7655, 0.7274, 0.746, 0.7272, 0.739, 0.7454, 0.7171, 0.7274, 0.746, 0.7244, 0.7431, 0.7243, 0.7419, 0.7272, 0.739, 0.7454, 0.7171, 0.7272, 0.739, 0.7152, 0.7336, 0.6882, 0.7123, 0.7272, 0.739, 0.7243, 0.7419, 0.7223, 0.7408, 0.7152, 0.7336, 0.6882, 0.7123, 0.7152, 0.7336, 0.712, 0.7537, 0.6812, 0.7736, 0.7152, 0.7336, 0.7223, 0.7408, 0.7216, 0.7447, 0.712, 0.7537, 0.6812, 0.7736, 0.7171, 0.7868, 0.7186, 0.8023, 0.6851, 0.8345, 0.7171, 0.7868, 0.7255, 0.7942, 0.7253, 0.7956, 0.7186, 0.8023, 0.6851, 0.8345, 0.7186, 0.8023, 0.7261, 0.7966, 0.7408, 0.8134, 0.7186, 0.8023, 0.7253, 0.7956, 0.726, 0.7951, 0.7261, 0.7966, 0.7408, 0.8134, 0.7261, 0.7966, 0.7268, 0.7942, 0.7477, 0.7655, 0.7261, 0.7966, 0.726, 0.7951, 0.7263, 0.795, 0.7268, 0.7942, 0.7477, 0.7655, 0.7268, 0.7942, 0.7171, 0.7868, 0.6812, 0.7736, 0.7268, 0.7942, 0.7263, 0.795, 0.7255, 0.7942, 0.7171, 0.7868, 0.6851, 0.8345, 0.7129, 0.8479, 0.7171, 0.8532, 0.7027, 0.8918, 0.7129, 0.8479, 0.7177, 0.85, 0.7182, 0.8505, 0.7171, 0.8532, 0.7027, 0.8918, 0.7171, 0.8532, 0.7203, 0.8511, 0.7358, 0.8576, 0.7171, 0.8532, 0.7182, 0.8505, 0.7185, 0.8503, 0.7203, 0.8511, 0.7358, 0.8576, 0.7203, 0.8511, 0.7202, 0.8472, 0.7408, 0.8134, 0.7203, 0.8511, 0.7185, 0.8503, 0.7185, 0.8499, 0.7202, 0.8472, 0.7408, 0.8134, 0.7202, 0.8472, 0.7129, 0.8479, 0.6851, 0.8345, 0.7202, 0.8472, 0.7185, 0.8499, 0.7177, 0.85, 0.7129, 0.8479, 0.6199, 0.8322, 0.6534, 0.8794, 0.6673, 0.8873, 0.6407, 0.9631, 0.6534, 0.8794, 0.667, 0.8858, 0.6678, 0.8862, 0.6673, 0.8873, 0.6407, 0.9631, 0.6673, 0.8873, 0.6698, 0.8869, 0.7027, 0.8918, 0.6673, 0.8873, 0.6678, 0.8862, 0.6679, 0.8862, 0.6698, 0.8869, 0.7027, 0.8918, 0.6698, 0.8869, 0.6742, 0.8733, 0.6851, 0.8345, 0.6698, 0.8869, 0.6679, 0.8862, 0.6683, 0.8852, 0.6742, 0.8733, 0.6851, 0.8345, 0.6742, 0.8733, 0.6534, 0.8794, 0.6199, 0.8322, 0.6742, 0.8733, 0.6683, 0.8852, 0.667, 0.8858, 0.6534, 0.8794, 0.6199, 0.8322, 0.5993, 0.8639, 0.5773, 0.8644, 0.5541, 0.8309, 0.5993, 0.8639, 0.5897, 0.8735, 0.5854, 0.8737, 0.5773, 0.8644, 0.5541, 0.8309, 0.5773, 0.8644, 0.5825, 0.8806, 0.5527, 0.9009, 0.5773, 0.8644, 0.5854, 0.8737, 0.5867, 0.8767, 0.5825, 0.8806, 0.5527, 0.9009, 0.5825, 0.8806, 0.592, 0.8818, 0.6407, 0.9631, 0.5825, 0.8806, 0.5867, 0.8767, 0.5883, 0.8767, 0.592, 0.8818, 0.6407, 0.9631, 0.592, 0.8818, 0.5993, 0.8639, 0.6199, 0.8322, 0.592, 0.8818, 0.5883, 0.8767, 0.5897, 0.8735, 0.5993, 0.8639, 0.6227, 0.7697, 0.6439, 0.7927, 0.6463, 0.806, 0.6199, 0.8322, 0.6439, 0.7927, 0.6495, 0.7985, 0.6501, 0.8018, 0.6463, 0.806, 0.6199, 0.8322, 0.6463, 0.806, 0.6554, 0.8046, 0.6851, 0.8345, 0.6463, 0.806, 0.6501, 0.8018, 0.6523, 0.8013, 0.6554, 0.8046, 0.6851, 0.8345, 0.6554, 0.8046, 0.6572, 0.7952, 0.6812, 0.7736, 0.6554, 0.8046, 0.6523, 0.8013, 0.6528, 0.7991, 0.6572, 0.7952, 0.6812, 0.7736, 0.6572, 0.7952, 0.6439, 0.7927, 0.6227, 0.7697, 0.6572, 0.7952, 0.6528, 0.7991, 0.6495, 0.7985, 0.6439, 0.7927, 0.6227, 0.7697, 0.6014, 0.7905, 0.5869, 0.7917, 0.566, 0.7699, 0.6014, 0.7905, 0.5948, 0.7964, 0.5919, 0.7967, 0.5869, 0.7917, 0.566, 0.7699, 0.5869, 0.7917, 0.5875, 0.8028, 0.5541, 0.8309, 0.5869, 0.7917, 0.5919, 0.7967, 0.5921, 0.7988, 0.5875, 0.8028, 0.5541, 0.8309, 0.5875, 0.8028, 0.5983, 0.8046, 0.6199, 0.8322, 0.5875, 0.8028, 0.5921, 0.7988, 0.5942, 0.7992, 0.5983, 0.8046, 0.6199, 0.8322, 0.5983, 0.8046, 0.6014, 0.7905, 0.6227, 0.7697, 0.5983, 0.8046, 0.5942, 0.7992, 0.5948, 0.7964, 0.6014, 0.7905, 0.6227, 0.7697, 0.6061, 0.7525, 0.603, 0.7301, 0.6243, 0.7079, 0.6061, 0.7525, 0.5976, 0.7442, 0.5966, 0.7377, 0.603, 0.7301, 0.6243, 0.7079, 0.603, 0.7301, 0.5851, 0.7323, 0.549, 0.6991, 0.603, 0.7301, 0.5966, 0.7377, 0.5917, 0.7386, 0.5851, 0.7323, 0.549, 0.6991, 0.5851, 0.7323, 0.5839, 0.7504, 0.566, 0.7699, 0.5851, 0.7323, 0.5917, 0.7386, 0.591, 0.7436, 0.5839, 0.7504, 0.566, 0.7699, 0.5839, 0.7504, 0.6061, 0.7525, 0.6227, 0.7697, 0.5839, 0.7504, 0.591, 0.7436, 0.5976, 0.7442, 0.6061, 0.7525, 0.6227, 0.7697, 0.645, 0.7512, 0.6588, 0.7503, 0.6812, 0.7736, 0.645, 0.7512, 0.6516, 0.7457, 0.6543, 0.7454, 0.6588, 0.7503, 0.6812, 0.7736, 0.6588, 0.7503, 0.659, 0.7392, 0.6882, 0.7123, 0.6588, 0.7503, 0.6543, 0.7454, 0.6543, 0.7433, 0.659, 0.7392, 0.6882, 0.7123, 0.659, 0.7392, 0.6477, 0.7366, 0.6243, 0.7079, 0.659, 0.7392, 0.6543, 0.7433, 0.6522, 0.7427, 0.6477, 0.7366, 0.6243, 0.7079, 0.6477, 0.7366, 0.645, 0.7512, 0.6227, 0.7697, 0.6477, 0.7366, 0.6522, 0.7427, 0.6516, 0.7457, 0.645, 0.7512])
_uv.active_render = True
_uv = me_cylinder.uv_layers.new(name='Explode fade')
_uv.uv.foreach_set('vector', [0.1302, 0.4173, 0.1919, 0.4103, 0.1895, 0.4371, 0.141, 0.4462, 0.5719, 0.4183, 0.6343, 0.4102, 0.6323, 0.437, 0.5839, 0.447, 0.801, 0.4317, 0.76, 0.4845, 0.6949, 0.4266, 0.7157, 0.3853, 0.7157, 0.3853, 0.6949, 0.4266, 0.6343, 0.4102, 0.6396, 0.367, 0.2171, 0.1407, 0.1322, 0.1285, 0.1418, 0.0982, 0.2186, 0.1094, 0.6949, 0.4266, 0.76, 0.4845, 0.7191, 0.5006, 0.6791, 0.4541, 0.6396, 0.367, 0.6343, 0.4102, 0.5719, 0.4183, 0.5613, 0.3712, 0.5613, 0.3712, 0.5719, 0.4183, 0.5011, 0.4624, 0.4685, 0.4016, 0.7466, 0.1349, 0.6575, 0.1405, 0.659, 0.1091, 0.7386, 0.1002, 0.3576, 0.4344, 0.3164, 0.4862, 0.2525, 0.4276, 0.2741, 0.3863, 0.2741, 0.3863, 0.2525, 0.4276, 0.1919, 0.4103, 0.1976, 0.3671, 0.6575, 0.1405, 0.5724, 0.1283, 0.582, 0.09791, 0.659, 0.1091, 0.1919, 0.4103, 0.2525, 0.4276, 0.2362, 0.4549, 0.1895, 0.4371, 0.1976, 0.3671, 0.1919, 0.4103, 0.1302, 0.4173, 0.1186, 0.37, 0.1186, 0.37, 0.1302, 0.4173, 0.05523, 0.4583, 0.02874, 0.3974, 0.5724, 0.1283, 0.4619, 0.0798, 0.498, 0.04926, 0.582, 0.09791, 0.2984, 0.1005, 0.2186, 0.1094, 0.2203, 0.03035, 0.2693, 0.02814, 0.1418, 0.0982, 0.05817, 0.04989, 0.1316, 0.0007876, 0.1721, 0.02783, 0.659, 0.1091, 0.582, 0.09791, 0.6125, 0.02741, 0.6607, 0.03002, 0.582, 0.09791, 0.498, 0.04926, 0.5719, 0.0001361, 0.6125, 0.02741, 0.3064, 0.1353, 0.2171, 0.1407, 0.2186, 0.1094, 0.2984, 0.1005, 0.8669, 0.09531, 0.7466, 0.1349, 0.7386, 0.1002, 0.8306, 0.05445, 0.1322, 0.1285, 0.02236, 0.08026, 0.05817, 0.04989, 0.1418, 0.0982, 0.4273, 0.09539, 0.3064, 0.1353, 0.2984, 0.1005, 0.3907, 0.0544, 0.786, 0.7683, 0.7694, 0.8716, 0.7591, 0.8672, 0.7762, 0.7674, 0.7694, 0.8716, 0.697, 0.9825, 0.687, 0.976, 0.7591, 0.8672, 0.4391, 0.7769, 0.4459, 0.6518, 0.4581, 0.6567, 0.4506, 0.776, 0.6807, 0.5147, 0.786, 0.662, 0.7725, 0.667, 0.6661, 0.5251, 0.3907, 0.0544, 0.2984, 0.1005, 0.2693, 0.02814, 0.3132, 0.0001361, 0.7386, 0.1002, 0.659, 0.1091, 0.6607, 0.03002, 0.7097, 0.02791, 0.8306, 0.05445, 0.7386, 0.1002, 0.7097, 0.02791, 0.7535, 0.0001361, 0.2186, 0.1094, 0.1418, 0.0982, 0.1721, 0.02783, 0.2203, 0.03035, 0.4506, 0.776, 0.4581, 0.6567, 0.4751, 0.6636, 0.47, 0.7745, 0.6661, 0.5251, 0.7725, 0.667, 0.7545, 0.6743, 0.6372, 0.5326, 0.7725, 0.667, 0.7762, 0.7674, 0.7596, 0.7663, 0.7545, 0.6743, 0.5935, 0.9887, 0.4818, 0.8864, 0.4969, 0.8764, 0.6166, 0.9778, 0.4459, 0.6518, 0.534, 0.5199, 0.5458, 0.5278, 0.4581, 0.6567, 0.4706, 0.8938, 0.4391, 0.7769, 0.4506, 0.776, 0.4818, 0.8864, 0.583, 0.9999, 0.4706, 0.8938, 0.4818, 0.8864, 0.5935, 0.9887, 0.786, 0.662, 0.786, 0.7683, 0.7762, 0.7674, 0.7725, 0.667, 0.7545, 0.6743, 0.7596, 0.7663, 0.7477, 0.7655, 0.7454, 0.7171, 0.7445, 0.6786, 0.6166, 0.9778, 0.4969, 0.8764, 0.5056, 0.8702, 0.5527, 0.9009, 0.6407, 0.9631, 0.4969, 0.8764, 0.47, 0.7745, 0.4836, 0.7734, 0.4965, 0.8276, 0.5056, 0.8702, 0.4751, 0.6636, 0.5751, 0.5347, 0.6037, 0.5447, 0.5223, 0.6315, 0.4855, 0.6679, 0.7591, 0.8672, 0.687, 0.976, 0.6632, 0.9705, 0.7446, 0.8607, 0.7762, 0.7674, 0.7591, 0.8672, 0.7446, 0.8607, 0.7596, 0.7663, 0.4581, 0.6567, 0.5458, 0.5278, 0.5751, 0.5347, 0.4751, 0.6636, 0.4818, 0.8864, 0.4506, 0.776, 0.47, 0.7745, 0.4969, 0.8764, 0.6372, 0.5326, 0.7545, 0.6743, 0.7445, 0.6786, 0.6981, 0.6379, 0.6037, 0.5447, 0.47, 0.7745, 0.4751, 0.6636, 0.4855, 0.6679, 0.4849, 0.7202, 0.4836, 0.7734, 0.7446, 0.8607, 0.6632, 0.9705, 0.6407, 0.9631, 0.7027, 0.8918, 0.7358, 0.8576, 0.7596, 0.7663, 0.7446, 0.8607, 0.7358, 0.8576, 0.7408, 0.8134, 0.7477, 0.7655, 0.5223, 0.8572, 0.5221, 0.8575, 0.522, 0.8574, 0.5219, 0.8573, 0.5226, 0.8581, 0.5221, 0.8575, 0.5223, 0.8572, 0.5235, 0.8562, 0.5217, 0.8577, 0.522, 0.8574, 0.5221, 0.8575, 0.5226, 0.8581, 0.5215, 0.8568, 0.5219, 0.8573, 0.522, 0.8574, 0.5217, 0.8577, 0.5235, 0.8562, 0.5223, 0.8572, 0.5219, 0.8573, 0.5215, 0.8568, 0.5085, 0.6769, 0.5084, 0.677, 0.5084, 0.6769, 0.5084, 0.6769, 0.5082, 0.6775, 0.5084, 0.677, 0.5085, 0.6769, 0.5092, 0.6772, 0.5082, 0.6768, 0.5084, 0.6769, 0.5084, 0.677, 0.5082, 0.6775, 0.5085, 0.6766, 0.5084, 0.6769, 0.5084, 0.6769, 0.5082, 0.6768, 0.5092, 0.6772, 0.5085, 0.6769, 0.5084, 0.6769, 0.5085, 0.6766, 0.7241, 0.6906, 0.7241, 0.6906, 0.7241, 0.6906, 0.7241, 0.6906, 0.724, 0.6907, 0.7241, 0.6906, 0.7241, 0.6906, 0.7242, 0.6906, 0.7241, 0.6906, 0.7241, 0.6906, 0.7241, 0.6906, 0.724, 0.6907, 0.7242, 0.6906, 0.7241, 0.6906, 0.7241, 0.6906, 0.7241, 0.6906, 0.7242, 0.6906, 0.7241, 0.6906, 0.7241, 0.6906, 0.7242, 0.6906, 0.7182, 0.8502, 0.7183, 0.8501, 0.7183, 0.8502, 0.7183, 0.8502, 0.7185, 0.8499, 0.7183, 0.8501, 0.7182, 0.8502, 0.7177, 0.85, 0.7185, 0.8503, 0.7183, 0.8502, 0.7183, 0.8501, 0.7185, 0.8499, 0.7182, 0.8505, 0.7183, 0.8502, 0.7183, 0.8502, 0.7185, 0.8503, 0.7177, 0.85, 0.7182, 0.8502, 0.7183, 0.8502, 0.7182, 0.8505, 0.6678, 0.8861, 0.6678, 0.8861, 0.6678, 0.8861, 0.6678, 0.8861, 0.6683, 0.8852, 0.6678, 0.8861, 0.6678, 0.8861, 0.667, 0.8858, 0.6679, 0.8862, 0.6678, 0.8861, 0.6678, 0.8861, 0.6683, 0.8852, 0.6678, 0.8862, 0.6678, 0.8861, 0.6678, 0.8861, 0.6679, 0.8862, 0.667, 0.8858, 0.6678, 0.8861, 0.6678, 0.8861, 0.6678, 0.8862, 0.6507, 0.7998, 0.6519, 0.8, 0.6516, 0.8006, 0.651, 0.8009, 0.6528, 0.7991, 0.6519, 0.8, 0.6507, 0.7998, 0.6495, 0.7985, 0.6523, 0.8013, 0.6516, 0.8006, 0.6519, 0.8, 0.6528, 0.7991, 0.6501, 0.8018, 0.651, 0.8009, 0.6516, 0.8006, 0.6523, 0.8013, 0.6495, 0.7985, 0.6507, 0.7998, 0.651, 0.8009, 0.6501, 0.8018, 0.7264, 0.795, 0.7271, 0.795, 0.7266, 0.795, 0.7264, 0.795, 0.7263, 0.795, 0.7271, 0.795, 0.7264, 0.795, 0.7255, 0.7942, 0.726, 0.7951, 0.7266, 0.795, 0.7271, 0.795, 0.7263, 0.795, 0.7253, 0.7956, 0.7264, 0.795, 0.7266, 0.795, 0.726, 0.7951, 0.7255, 0.7942, 0.7264, 0.795, 0.7264, 0.795, 0.7253, 0.7956, 0.7234, 0.7429, 0.7236, 0.7422, 0.7239, 0.7424, 0.7239, 0.7426, 0.7223, 0.7408, 0.7236, 0.7422, 0.7234, 0.7429, 0.7216, 0.7447, 0.7243, 0.7419, 0.7239, 0.7424, 0.7236, 0.7422, 0.7223, 0.7408, 0.7244, 0.7431, 0.7239, 0.7426, 0.7239, 0.7424, 0.7243, 0.7419, 0.7216, 0.7447, 0.7234, 0.7429, 0.7239, 0.7426, 0.7244, 0.7431, 0.6529, 0.7445, 0.6531, 0.7439, 0.6534, 0.7441, 0.6535, 0.7444, 0.6522, 0.7427, 0.6531, 0.7439, 0.6529, 0.7445, 0.6516, 0.7457, 0.6543, 0.7433, 0.6534, 0.7441, 0.6531, 0.7439, 0.6522, 0.7427, 0.6543, 0.7454, 0.6535, 0.7444, 0.6534, 0.7441, 0.6543, 0.7433, 0.6516, 0.7457, 0.6529, 0.7445, 0.6535, 0.7444, 0.6543, 0.7454, 0.6573, 0.6676, 0.6574, 0.6674, 0.6575, 0.6674, 0.6576, 0.6675, 0.6571, 0.667, 0.6574, 0.6674, 0.6573, 0.6676, 0.6562, 0.6687, 0.6579, 0.667, 0.6575, 0.6674, 0.6574, 0.6674, 0.6571, 0.667, 0.6584, 0.6685, 0.6576, 0.6675, 0.6575, 0.6674, 0.6579, 0.667, 0.6562, 0.6687, 0.6573, 0.6676, 0.6576, 0.6675, 0.6584, 0.6685, 0.5676, 0.6458, 0.5673, 0.646, 0.5674, 0.6457, 0.5675, 0.6457, 0.5663, 0.6476, 0.5673, 0.646, 0.5676, 0.6458, 0.5694, 0.6468, 0.567, 0.6456, 0.5674, 0.6457, 0.5673, 0.646, 0.5663, 0.6476, 0.5676, 0.6454, 0.5675, 0.6457, 0.5674, 0.6457, 0.567, 0.6456, 0.5694, 0.6468, 0.5676, 0.6458, 0.5675, 0.6457, 0.5676, 0.6454, 0.5951, 0.7418, 0.5931, 0.7415, 0.5935, 0.7403, 0.5947, 0.7398, 0.591, 0.7436, 0.5931, 0.7415, 0.5951, 0.7418, 0.5976, 0.7442, 0.5917, 0.7386, 0.5935, 0.7403, 0.5931, 0.7415, 0.591, 0.7436, 0.5966, 0.7377, 0.5947, 0.7398, 0.5935, 0.7403, 0.5917, 0.7386, 0.5976, 0.7442, 0.5951, 0.7418, 0.5947, 0.7398, 0.5966, 0.7377, 0.5138, 0.7431, 0.5132, 0.7429, 0.5133, 0.7427, 0.5136, 0.7424, 0.5129, 0.7433, 0.5132, 0.7429, 0.5138, 0.7431, 0.5153, 0.7442, 0.5129, 0.7423, 0.5133, 0.7427, 0.5132, 0.7429, 0.5129, 0.7433, 0.5145, 0.7412, 0.5136, 0.7424, 0.5133, 0.7427, 0.5129, 0.7423, 0.5153, 0.7442, 0.5138, 0.7431, 0.5136, 0.7424, 0.5145, 0.7412, 0.5145, 0.8006, 0.5148, 0.8007, 0.5144, 0.8007, 0.5139, 0.8007, 0.5158, 0.8012, 0.5148, 0.8007, 0.5145, 0.8006, 0.5155, 0.8002, 0.5149, 0.8008, 0.5144, 0.8007, 0.5148, 0.8007, 0.5158, 0.8012, 0.5147, 0.8007, 0.5139, 0.8007, 0.5144, 0.8007, 0.5149, 0.8008, 0.5155, 0.8002, 0.5145, 0.8006, 0.5139, 0.8007, 0.5147, 0.8007, 0.5935, 0.7976, 0.5933, 0.7982, 0.593, 0.7981, 0.5929, 0.7977, 0.5942, 0.7992, 0.5933, 0.7982, 0.5935, 0.7976, 0.5948, 0.7964, 0.5921, 0.7988, 0.593, 0.7981, 0.5933, 0.7982, 0.5942, 0.7992, 0.5919, 0.7967, 0.5929, 0.7977, 0.593, 0.7981, 0.5921, 0.7988, 0.5948, 0.7964, 0.5935, 0.7976, 0.5929, 0.7977, 0.5919, 0.7967, 0.5878, 0.8754, 0.5877, 0.8759, 0.5874, 0.8759, 0.5871, 0.8755, 0.5883, 0.8767, 0.5877, 0.8759, 0.5878, 0.8754, 0.5897, 0.8735, 0.5867, 0.8767, 0.5874, 0.8759, 0.5877, 0.8759, 0.5883, 0.8767, 0.5854, 0.8737, 0.5871, 0.8755, 0.5874, 0.8759, 0.5867, 0.8767, 0.5897, 0.8735, 0.5878, 0.8754, 0.5871, 0.8755, 0.5854, 0.8737, 0.5377, 0.4878, 0.5839, 0.447, 0.6055, 0.486, 0.5889, 0.507, 0.141, 0.4462, 0.1895, 0.4371, 0.1856, 0.4798, 0.1617, 0.486, 0.6791, 0.4541, 0.7191, 0.5006, 0.6641, 0.5141, 0.6514, 0.4899, 0.6323, 0.437, 0.6791, 0.4541, 0.6514, 0.4899, 0.629, 0.4794, 0.5011, 0.4624, 0.5719, 0.4183, 0.5839, 0.447, 0.5377, 0.4878, 0.05523, 0.4583, 0.1302, 0.4173, 0.141, 0.4462, 0.0921, 0.4861, 0.2525, 0.4276, 0.3164, 0.4862, 0.2756, 0.5018, 0.2362, 0.4549, 0.6343, 0.4102, 0.6949, 0.4266, 0.6791, 0.4541, 0.6323, 0.437, 0.6055, 0.486, 0.629, 0.4794, 0.626, 0.5144, 0.5889, 0.507, 0.1617, 0.486, 0.1856, 0.4798, 0.182, 0.5151, 0.1444, 0.5071, 0.6514, 0.4899, 0.6641, 0.5141, 0.626, 0.5144, 0.629, 0.4794, 0.2079, 0.4906, 0.2204, 0.5151, 0.182, 0.5151, 0.1856, 0.4798, 0.5839, 0.447, 0.6323, 0.437, 0.629, 0.4794, 0.6055, 0.486, 0.0921, 0.4861, 0.141, 0.4462, 0.1617, 0.486, 0.1444, 0.5071, 0.1895, 0.4371, 0.2362, 0.4549, 0.2079, 0.4906, 0.1856, 0.4798, 0.2362, 0.4549, 0.2756, 0.5018, 0.2204, 0.5151, 0.2079, 0.4906, 0.1322, 0.1285, 0.1198, 0.1748, 0.005356, 0.1502, 0.02236, 0.08026, 0.1198, 0.1748, 0.1138, 0.2204, 0.000499, 0.2103, 0.005356, 0.1502, 0.1138, 0.2204, 0.1121, 0.2693, 0.0001361, 0.273, 0.000499, 0.2103, 0.1121, 0.2693, 0.1131, 0.3202, 0.01017, 0.336, 0.0001361, 0.273, 0.1131, 0.3202, 0.1186, 0.37, 0.02874, 0.3974, 0.01017, 0.336, 0.2171, 0.1407, 0.2128, 0.1868, 0.1198, 0.1748, 0.1322, 0.1285, 0.2128, 0.1868, 0.2098, 0.2292, 0.1138, 0.2204, 0.1198, 0.1748, 0.2098, 0.2292, 0.2061, 0.2746, 0.1121, 0.2693, 0.1138, 0.2204, 0.2061, 0.2746, 0.2019, 0.3213, 0.1131, 0.3202, 0.1121, 0.2693, 0.2019, 0.3213, 0.1976, 0.3671, 0.1186, 0.37, 0.1131, 0.3202, 0.3064, 0.1353, 0.3097, 0.1886, 0.2128, 0.1868, 0.2171, 0.1407, 0.3097, 0.1886, 0.3084, 0.2367, 0.2098, 0.2292, 0.2128, 0.1868, 0.3084, 0.2367, 0.3018, 0.2872, 0.2061, 0.2746, 0.2098, 0.2292, 0.3018, 0.2872, 0.29, 0.3378, 0.2019, 0.3213, 0.2061, 0.2746, 0.29, 0.3378, 0.2741, 0.3863, 0.1976, 0.3671, 0.2019, 0.3213, 0.4273, 0.09539, 0.4389, 0.1801, 0.3097, 0.1886, 0.3064, 0.1353, 0.4389, 0.1801, 0.4327, 0.2475, 0.3084, 0.2367, 0.3097, 0.1886, 0.4327, 0.2475, 0.4171, 0.3134, 0.3018, 0.2872, 0.3084, 0.2367, 0.4171, 0.3134, 0.3929, 0.3769, 0.29, 0.3378, 0.3018, 0.2872, 0.3929, 0.3769, 0.3576, 0.4344, 0.2741, 0.3863, 0.29, 0.3378, 0.5724, 0.1283, 0.5601, 0.1748, 0.4446, 0.1502, 0.4619, 0.0798, 0.5601, 0.1748, 0.5542, 0.2207, 0.4396, 0.2108, 0.4446, 0.1502, 0.5542, 0.2207, 0.5529, 0.2699, 0.4391, 0.2744, 0.4396, 0.2108, 0.5529, 0.2699, 0.5546, 0.3211, 0.4494, 0.3385, 0.4391, 0.2744, 0.5546, 0.3211, 0.5613, 0.3712, 0.4685, 0.4016, 0.4494, 0.3385, 0.6575, 0.1405, 0.6534, 0.1865, 0.5601, 0.1748, 0.5724, 0.1283, 0.6534, 0.1865, 0.6506, 0.229, 0.5542, 0.2207, 0.5601, 0.1748, 0.6506, 0.229, 0.6471, 0.2744, 0.5529, 0.2699, 0.5542, 0.2207, 0.6471, 0.2744, 0.6434, 0.3212, 0.5546, 0.3211, 0.5529, 0.2699, 0.6434, 0.3212, 0.6396, 0.367, 0.5613, 0.3712, 0.5546, 0.3211, 0.7466, 0.1349, 0.7501, 0.188, 0.6534, 0.1865, 0.6575, 0.1405, 0.7501, 0.188, 0.749, 0.2359, 0.6506, 0.229, 0.6534, 0.1865, 0.749, 0.2359, 0.7428, 0.2862, 0.6471, 0.2744, 0.6506, 0.229, 0.7428, 0.2862, 0.7318, 0.3367, 0.6434, 0.3212, 0.6471, 0.2744, 0.7318, 0.3367, 0.7157, 0.3853, 0.6396, 0.367, 0.6434, 0.3212, 0.8669, 0.09531, 0.8782, 0.1795, 0.7501, 0.188, 0.7466, 0.1349, 0.8782, 0.1795, 0.8719, 0.2463, 0.749, 0.2359, 0.7501, 0.188, 0.8719, 0.2463, 0.8563, 0.3112, 0.7428, 0.2862, 0.749, 0.2359, 0.8563, 0.3112, 0.8327, 0.3733, 0.7318, 0.3367, 0.7428, 0.2862, 0.8327, 0.3733, 0.801, 0.4317, 0.7157, 0.3853, 0.7318, 0.3367, 0.566, 0.7699, 0.5242, 0.7507, 0.5196, 0.7344, 0.549, 0.6991, 0.5242, 0.7507, 0.5153, 0.7442, 0.5145, 0.7412, 0.5196, 0.7344, 0.549, 0.6991, 0.5196, 0.7344, 0.5105, 0.7405, 0.4849, 0.7202, 0.5196, 0.7344, 0.5145, 0.7412, 0.5129, 0.7423, 0.5105, 0.7405, 0.4849, 0.7202, 0.5105, 0.7405, 0.5106, 0.7456, 0.4836, 0.7734, 0.5105, 0.7405, 0.5129, 0.7423, 0.5129, 0.7433, 0.5106, 0.7456, 0.4836, 0.7734, 0.5106, 0.7456, 0.5242, 0.7507, 0.566, 0.7699, 0.5106, 0.7456, 0.5129, 0.7433, 0.5153, 0.7442, 0.5242, 0.7507, 0.566, 0.7699, 0.5225, 0.7944, 0.5141, 0.7997, 0.4836, 0.7734, 0.5225, 0.7944, 0.5155, 0.8002, 0.5147, 0.8007, 0.5141, 0.7997, 0.4836, 0.7734, 0.5141, 0.7997, 0.514, 0.8025, 0.4965, 0.8276, 0.5141, 0.7997, 0.5147, 0.8007, 0.5149, 0.8008, 0.514, 0.8025, 0.4965, 0.8276, 0.514, 0.8025, 0.5225, 0.8072, 0.5541, 0.8309, 0.514, 0.8025, 0.5149, 0.8008, 0.5158, 0.8012, 0.5225, 0.8072, 0.5541, 0.8309, 0.5225, 0.8072, 0.5225, 0.7944, 0.566, 0.7699, 0.5225, 0.8072, 0.5158, 0.8012, 0.5155, 0.8002, 0.5225, 0.7944, 0.5541, 0.8309, 0.5305, 0.8506, 0.5187, 0.8536, 0.4965, 0.8276, 0.5305, 0.8506, 0.5235, 0.8562, 0.5215, 0.8568, 0.5187, 0.8536, 0.4965, 0.8276, 0.5187, 0.8536, 0.5194, 0.8595, 0.5056, 0.8702, 0.5187, 0.8536, 0.5215, 0.8568, 0.5217, 0.8577, 0.5194, 0.8595, 0.5056, 0.8702, 0.5194, 0.8595, 0.5256, 0.8624, 0.5527, 0.9009, 0.5194, 0.8595, 0.5217, 0.8577, 0.5226, 0.8581, 0.5256, 0.8624, 0.5527, 0.9009, 0.5256, 0.8624, 0.5305, 0.8506, 0.5541, 0.8309, 0.5256, 0.8624, 0.5226, 0.8581, 0.5235, 0.8562, 0.5305, 0.8506, 0.549, 0.6991, 0.5156, 0.68, 0.5094, 0.6734, 0.5223, 0.6315, 0.5156, 0.68, 0.5092, 0.6772, 0.5085, 0.6766, 0.5094, 0.6734, 0.5223, 0.6315, 0.5094, 0.6734, 0.5055, 0.6757, 0.4855, 0.6679, 0.5094, 0.6734, 0.5085, 0.6766, 0.5082, 0.6768, 0.5055, 0.6757, 0.4855, 0.6679, 0.5055, 0.6757, 0.5059, 0.6823, 0.4849, 0.7202, 0.5055, 0.6757, 0.5082, 0.6768, 0.5082, 0.6775, 0.5059, 0.6823, 0.4849, 0.7202, 0.5059, 0.6823, 0.5156, 0.68, 0.549, 0.6991, 0.5059, 0.6823, 0.5082, 0.6775, 0.5092, 0.6772, 0.5156, 0.68, 0.6243, 0.7079, 0.5853, 0.6564, 0.569, 0.6424, 0.6037, 0.5447, 0.5853, 0.6564, 0.5694, 0.6468, 0.5676, 0.6454, 0.569, 0.6424, 0.6037, 0.5447, 0.569, 0.6424, 0.563, 0.6438, 0.5223, 0.6315, 0.569, 0.6424, 0.5676, 0.6454, 0.567, 0.6456, 0.563, 0.6438, 0.5223, 0.6315, 0.563, 0.6438, 0.56, 0.6606, 0.549, 0.6991, 0.563, 0.6438, 0.567, 0.6456, 0.5663, 0.6476, 0.56, 0.6606, 0.549, 0.6991, 0.56, 0.6606, 0.5853, 0.6564, 0.6243, 0.7079, 0.56, 0.6606, 0.5663, 0.6476, 0.5694, 0.6468, 0.5853, 0.6564, 0.6243, 0.7079, 0.6477, 0.6761, 0.6643, 0.6761, 0.6882, 0.7123, 0.6477, 0.6761, 0.6562, 0.6687, 0.6584, 0.6685, 0.6643, 0.6761, 0.6882, 0.7123, 0.6643, 0.6761, 0.6608, 0.6639, 0.6981, 0.6379, 0.6643, 0.6761, 0.6584, 0.6685, 0.6579, 0.667, 0.6608, 0.6639, 0.6981, 0.6379, 0.6608, 0.6639, 0.6548, 0.6633, 0.6037, 0.5447, 0.6608, 0.6639, 0.6579, 0.667, 0.6571, 0.667, 0.6548, 0.6633, 0.6037, 0.5447, 0.6548, 0.6633, 0.6477, 0.6761, 0.6243, 0.7079, 0.6548, 0.6633, 0.6571, 0.667, 0.6562, 0.6687, 0.6477, 0.6761, 0.6882, 0.7123, 0.7252, 0.6928, 0.7254, 0.6897, 0.7454, 0.7171, 0.7252, 0.6928, 0.7242, 0.6906, 0.7242, 0.6906, 0.7254, 0.6897, 0.7454, 0.7171, 0.7254, 0.6897, 0.7238, 0.6901, 0.7445, 0.6786, 0.7254, 0.6897, 0.7242, 0.6906, 0.7241, 0.6906, 0.7238, 0.6901, 0.7445, 0.6786, 0.7238, 0.6901, 0.7223, 0.6911, 0.6981, 0.6379, 0.7238, 0.6901, 0.7241, 0.6906, 0.724, 0.6907, 0.7223, 0.6911, 0.6981, 0.6379, 0.7223, 0.6911, 0.7252, 0.6928, 0.6882, 0.7123, 0.7223, 0.6911, 0.724, 0.6907, 0.7242, 0.6906, 0.7252, 0.6928, 0.6812, 0.7736, 0.712, 0.7537, 0.7274, 0.746, 0.7477, 0.7655, 0.712, 0.7537, 0.7216, 0.7447, 0.7244, 0.7431, 0.7274, 0.746, 0.7477, 0.7655, 0.7274, 0.746, 0.7272, 0.739, 0.7454, 0.7171, 0.7274, 0.746, 0.7244, 0.7431, 0.7243, 0.7419, 0.7272, 0.739, 0.7454, 0.7171, 0.7272, 0.739, 0.7152, 0.7336, 0.6882, 0.7123, 0.7272, 0.739, 0.7243, 0.7419, 0.7223, 0.7408, 0.7152, 0.7336, 0.6882, 0.7123, 0.7152, 0.7336, 0.712, 0.7537, 0.6812, 0.7736, 0.7152, 0.7336, 0.7223, 0.7408, 0.7216, 0.7447, 0.712, 0.7537, 0.6812, 0.7736, 0.7171, 0.7868, 0.7186, 0.8023, 0.6851, 0.8345, 0.7171, 0.7868, 0.7255, 0.7942, 0.7253, 0.7956, 0.7186, 0.8023, 0.6851, 0.8345, 0.7186, 0.8023, 0.7261, 0.7966, 0.7408, 0.8134, 0.7186, 0.8023, 0.7253, 0.7956, 0.726, 0.7951, 0.7261, 0.7966, 0.7408, 0.8134, 0.7261, 0.7966, 0.7268, 0.7942, 0.7477, 0.7655, 0.7261, 0.7966, 0.726, 0.7951, 0.7263, 0.795, 0.7268, 0.7942, 0.7477, 0.7655, 0.7268, 0.7942, 0.7171, 0.7868, 0.6812, 0.7736, 0.7268, 0.7942, 0.7263, 0.795, 0.7255, 0.7942, 0.7171, 0.7868, 0.6851, 0.8345, 0.7129, 0.8479, 0.7171, 0.8532, 0.7027, 0.8918, 0.7129, 0.8479, 0.7177, 0.85, 0.7182, 0.8505, 0.7171, 0.8532, 0.7027, 0.8918, 0.7171, 0.8532, 0.7203, 0.8511, 0.7358, 0.8576, 0.7171, 0.8532, 0.7182, 0.8505, 0.7185, 0.8503, 0.7203, 0.8511, 0.7358, 0.8576, 0.7203, 0.8511, 0.7202, 0.8472, 0.7408, 0.8134, 0.7203, 0.8511, 0.7185, 0.8503, 0.7185, 0.8499, 0.7202, 0.8472, 0.7408, 0.8134, 0.7202, 0.8472, 0.7129, 0.8479, 0.6851, 0.8345, 0.7202, 0.8472, 0.7185, 0.8499, 0.7177, 0.85, 0.7129, 0.8479, 0.6199, 0.8322, 0.6534, 0.8794, 0.6673, 0.8873, 0.6407, 0.9631, 0.6534, 0.8794, 0.667, 0.8858, 0.6678, 0.8862, 0.6673, 0.8873, 0.6407, 0.9631, 0.6673, 0.8873, 0.6698, 0.8869, 0.7027, 0.8918, 0.6673, 0.8873, 0.6678, 0.8862, 0.6679, 0.8862, 0.6698, 0.8869, 0.7027, 0.8918, 0.6698, 0.8869, 0.6742, 0.8733, 0.6851, 0.8345, 0.6698, 0.8869, 0.6679, 0.8862, 0.6683, 0.8852, 0.6742, 0.8733, 0.6851, 0.8345, 0.6742, 0.8733, 0.6534, 0.8794, 0.6199, 0.8322, 0.6742, 0.8733, 0.6683, 0.8852, 0.667, 0.8858, 0.6534, 0.8794, 0.6199, 0.8322, 0.5993, 0.8639, 0.5773, 0.8644, 0.5541, 0.8309, 0.5993, 0.8639, 0.5897, 0.8735, 0.5854, 0.8737, 0.5773, 0.8644, 0.5541, 0.8309, 0.5773, 0.8644, 0.5825, 0.8806, 0.5527, 0.9009, 0.5773, 0.8644, 0.5854, 0.8737, 0.5867, 0.8767, 0.5825, 0.8806, 0.5527, 0.9009, 0.5825, 0.8806, 0.592, 0.8818, 0.6407, 0.9631, 0.5825, 0.8806, 0.5867, 0.8767, 0.5883, 0.8767, 0.592, 0.8818, 0.6407, 0.9631, 0.592, 0.8818, 0.5993, 0.8639, 0.6199, 0.8322, 0.592, 0.8818, 0.5883, 0.8767, 0.5897, 0.8735, 0.5993, 0.8639, 0.6227, 0.7697, 0.6439, 0.7927, 0.6463, 0.806, 0.6199, 0.8322, 0.6439, 0.7927, 0.6495, 0.7985, 0.6501, 0.8018, 0.6463, 0.806, 0.6199, 0.8322, 0.6463, 0.806, 0.6554, 0.8046, 0.6851, 0.8345, 0.6463, 0.806, 0.6501, 0.8018, 0.6523, 0.8013, 0.6554, 0.8046, 0.6851, 0.8345, 0.6554, 0.8046, 0.6572, 0.7952, 0.6812, 0.7736, 0.6554, 0.8046, 0.6523, 0.8013, 0.6528, 0.7991, 0.6572, 0.7952, 0.6812, 0.7736, 0.6572, 0.7952, 0.6439, 0.7927, 0.6227, 0.7697, 0.6572, 0.7952, 0.6528, 0.7991, 0.6495, 0.7985, 0.6439, 0.7927, 0.6227, 0.7697, 0.6014, 0.7905, 0.5869, 0.7917, 0.566, 0.7699, 0.6014, 0.7905, 0.5948, 0.7964, 0.5919, 0.7967, 0.5869, 0.7917, 0.566, 0.7699, 0.5869, 0.7917, 0.5875, 0.8028, 0.5541, 0.8309, 0.5869, 0.7917, 0.5919, 0.7967, 0.5921, 0.7988, 0.5875, 0.8028, 0.5541, 0.8309, 0.5875, 0.8028, 0.5983, 0.8046, 0.6199, 0.8322, 0.5875, 0.8028, 0.5921, 0.7988, 0.5942, 0.7992, 0.5983, 0.8046, 0.6199, 0.8322, 0.5983, 0.8046, 0.6014, 0.7905, 0.6227, 0.7697, 0.5983, 0.8046, 0.5942, 0.7992, 0.5948, 0.7964, 0.6014, 0.7905, 0.6227, 0.7697, 0.6061, 0.7525, 0.603, 0.7301, 0.6243, 0.7079, 0.6061, 0.7525, 0.5976, 0.7442, 0.5966, 0.7377, 0.603, 0.7301, 0.6243, 0.7079, 0.603, 0.7301, 0.5851, 0.7323, 0.549, 0.6991, 0.603, 0.7301, 0.5966, 0.7377, 0.5917, 0.7386, 0.5851, 0.7323, 0.549, 0.6991, 0.5851, 0.7323, 0.5839, 0.7504, 0.566, 0.7699, 0.5851, 0.7323, 0.5917, 0.7386, 0.591, 0.7436, 0.5839, 0.7504, 0.566, 0.7699, 0.5839, 0.7504, 0.6061, 0.7525, 0.6227, 0.7697, 0.5839, 0.7504, 0.591, 0.7436, 0.5976, 0.7442, 0.6061, 0.7525, 0.6227, 0.7697, 0.645, 0.7512, 0.6588, 0.7503, 0.6812, 0.7736, 0.645, 0.7512, 0.6516, 0.7457, 0.6543, 0.7454, 0.6588, 0.7503, 0.6812, 0.7736, 0.6588, 0.7503, 0.659, 0.7392, 0.6882, 0.7123, 0.6588, 0.7503, 0.6543, 0.7454, 0.6543, 0.7433, 0.659, 0.7392, 0.6882, 0.7123, 0.659, 0.7392, 0.6477, 0.7366, 0.6243, 0.7079, 0.659, 0.7392, 0.6543, 0.7433, 0.6522, 0.7427, 0.6477, 0.7366, 0.6243, 0.7079, 0.6477, 0.7366, 0.645, 0.7512, 0.6227, 0.7697, 0.6477, 0.7366, 0.6522, 0.7427, 0.6516, 0.7457, 0.645, 0.7512])
me_cylinder.materials.append(mat_material_001)
me_cylinder.materials.append(mat_material_002)
me_cylinder.update()

# ---- objects
ob_cylinder = bpy.data.objects.new('Cylinder', me_cylinder)
ob_displacementorigin = bpy.data.objects.new('DisplacementOrigin', None)

# ---- transforms, parenting, visibility, modifiers, constraints
ob_cylinder.location = (1.656e-16, 0.0, 0.7457)
ob_cylinder.scale = (-0.1939, -0.1939, -0.8435)
ob_displacementorigin.location = (-0.9883, 0.2937, 2.302)

# ---- collection membership
col_collection.objects.link(ob_cylinder)
col_collection.objects.link(ob_displacementorigin)

# ---- scene / render settings (as saved in the file)
scene.frame_start = 1; scene.frame_end = 250; scene.frame_set(5)
scene.render.engine = 'BLENDER_EEVEE_NEXT'
scene.cycles.sampling_pattern = 'TABULATED_SOBOL'
scene.eevee.ray_tracing_options.trace_max_roughness = 0.0
bpy.context.view_layer.update()

# ---- added for rendering (the .blend has no active camera and no usable light): camera, sun
cam_auto = bpy.data.cameras.new('AutoCamera')
cam_auto.lens = 50.0
cam_auto.sensor_width = 36.0
cam_auto.clip_end = 1000.0
ob_auto_camera = bpy.data.objects.new('AutoCamera', cam_auto)
scene.collection.objects.link(ob_auto_camera)
ob_auto_camera.location = (2.11227, -2.53071, 2.63424)
ob_auto_camera.rotation_euler = (1.09748, -7.21219e-08, 0.694738)
scene.camera = ob_auto_camera
light_auto_sun = bpy.data.lights.new('AutoSun', 'SUN')
light_auto_sun.energy = 3.0
light_auto_sun.angle = 0.0523599
ob_auto_sun = bpy.data.objects.new('AutoSun', light_auto_sun)
scene.collection.objects.link(ob_auto_sun)
ob_auto_sun.rotation_euler = (0.872665, 0.174533, 0.523599)
bpy.context.view_layer.update()
